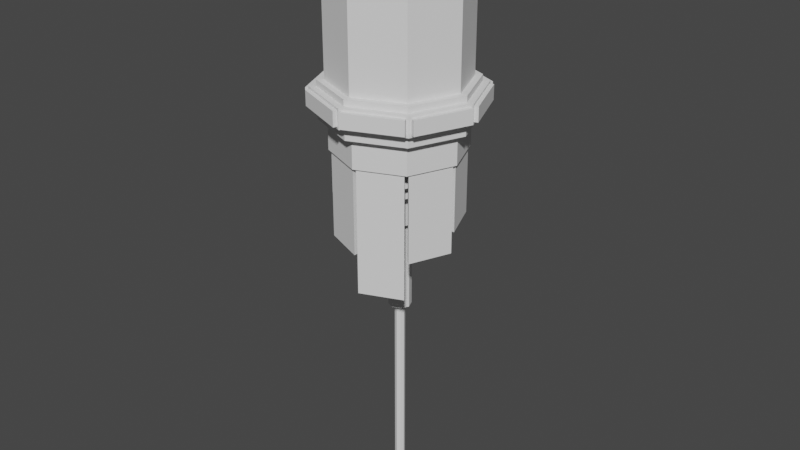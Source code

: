 # Source: bouncer.blend  (saved by Blender 3.4.6; exported with 4.5.12 LTS)
import bpy
from mathutils import Matrix  # noqa: F401  (used for matrix-valued properties, if any)

bpy.ops.wm.read_factory_settings(use_empty=True)
scene = bpy.context.scene
scene.name = 'Scene'

# ---- collections
col_collection = bpy.data.collections.new('Collection'); scene.collection.children.link(col_collection)
col_backup = bpy.data.collections.new('backup'); col_collection.children.link(col_backup)
col_backup.hide_render = True

# ---- world
world_world = bpy.data.worlds.new('World'); scene.world = world_world
world_world.use_nodes = True; world_world.node_tree.nodes.clear()
_N = world_world.node_tree.nodes; _L = world_world.node_tree.links
n0 = _N.new('ShaderNodeOutputWorld'); n0.name = 'World Output'; n0.location = (300, 300)
n1 = _N.new('ShaderNodeBackground'); n1.name = 'Background'; n1.location = (10, 300)
n1.inputs[0].default_value = (0.05088, 0.05088, 0.05088, 1.0)
_L.new(n1.outputs[0], n0.inputs[0])
n0.is_active_output = True
world_world.color = (0.05088, 0.05088, 0.05088)
world_world.use_sun_shadow = False
world_world.sun_shadow_jitter_overblur = 0.0

# ---- meshes
me_cylinder = bpy.data.meshes.new('Cylinder')
me_cylinder.from_pydata([(0.0, -2.0, -1.748e-07), (0.0, -2.0, -0.477), (1.414, -1.414, -1.236e-07), (1.414, -1.414, -0.477), (2.0, 0.0, 0.0), (2.0, 3.497e-07, -0.477), (1.414, 1.414, 1.236e-07), (1.414, 1.414, -0.477), (0.0, 2.0, 1.748e-07), (0.0, 2.0, -0.477), (-1.414, 1.414, 1.236e-07), (-1.414, 1.414, -0.477), (-2.0, 0.0, 0.0), (-2.0, 3.497e-07, -0.477), (-1.414, -1.414, -1.236e-07), (-1.414, -1.414, -0.477), (0.0, -1.83, -1.6e-07), (1.294, -1.294, -1.131e-07), (1.83, 0.0, 0.0), (1.294, 1.294, 1.131e-07), (0.0, 1.83, 1.6e-07), (-1.294, 1.294, 1.131e-07), (-1.83, 0.0, 0.0), (-1.294, -1.294, -1.131e-07), (0.0, -1.83, 0.1499), (1.294, -1.294, 0.1499), (-1.294, -1.294, 0.1499), (1.83, -1.31e-08, 0.1499), (1.294, 1.294, 0.1499), (0.0, 1.83, 0.1499), (-1.294, 1.294, 0.1499), (-1.83, -1.31e-08, 0.1499), (0.0, -1.656, 0.1499), (1.171, -1.171, 0.1499), (1.656, -1.31e-08, 0.1499), (1.171, 1.171, 0.1499), (0.0, 1.656, 0.1499), (-1.171, 1.171, 0.1499), (-1.656, -1.31e-08, 0.1499), (-1.171, -1.171, 0.1499), (1.329e-10, -1.656, 0.0807), (1.171, -1.171, 0.0807), (-1.171, -1.171, 0.0807), (1.656, -6.909e-09, 0.0807), (1.171, 1.171, 0.0807), (1.329e-10, 1.656, 0.0807), (-1.171, 1.171, 0.0807), (-1.656, -6.909e-09, 0.0807), (0.05086, -1.979, -0.05505), (0.05086, -1.979, -0.4219), (1.363, -1.435, -0.4219), (1.363, -1.435, -0.05505), (1.435, -1.363, -0.05505), (1.435, -1.363, -0.4219), (1.979, -0.05086, -0.4219), (1.979, -0.05086, -0.05505), (1.979, 0.05086, -0.05505), (1.979, 0.05086, -0.4219), (1.435, 1.363, -0.4219), (1.435, 1.363, -0.05505), (1.363, 1.435, -0.05505), (1.363, 1.435, -0.4219), (0.05086, 1.979, -0.4219), (0.05086, 1.979, -0.05505), (-0.05086, 1.979, -0.05505), (-0.05086, 1.979, -0.4219), (-1.363, 1.435, -0.4219), (-1.363, 1.435, -0.05505), (-1.435, 1.363, -0.05505), (-1.435, 1.363, -0.4219), (-1.979, 0.05086, -0.4219), (-1.979, 0.05086, -0.05505), (-1.979, -0.05086, -0.05505), (-1.979, -0.05086, -0.4219), (-1.435, -1.363, -0.4219), (-1.435, -1.363, -0.05505), (-1.363, -1.435, -0.05505), (-1.363, -1.435, -0.4219), (-0.05086, -1.979, -0.4219), (-0.05086, -1.979, -0.05505), (0.08926, -2.072, -0.05505), (0.08926, -2.072, -0.4219), (1.402, -1.528, -0.05505), (1.402, -1.528, -0.4219), (1.528, -1.402, -0.4219), (1.528, -1.402, -0.05505), (2.072, -0.08926, -0.05505), (2.072, -0.08926, -0.4219), (2.072, 0.08927, -0.4219), (2.072, 0.08926, -0.05505), (1.528, 1.402, -0.05505), (1.528, 1.402, -0.4219), (1.402, 1.528, -0.4219), (1.402, 1.528, -0.05505), (0.08926, 2.072, -0.05505), (0.08926, 2.072, -0.4219), (-0.08926, 2.072, -0.4219), (-0.08926, 2.072, -0.05505), (-1.402, 1.528, -0.05505), (-1.402, 1.528, -0.4219), (-1.528, 1.402, -0.4219), (-1.528, 1.402, -0.05505), (-2.072, 0.08926, -0.05505), (-2.072, 0.08927, -0.4219), (-2.072, -0.08926, -0.4219), (-2.072, -0.08926, -0.05505), (-1.528, -1.402, -0.05505), (-1.528, -1.402, -0.4219), (-1.402, -1.528, -0.4219), (-1.402, -1.528, -0.05505), (-0.08926, -2.072, -0.05505), (-0.08926, -2.072, -0.4219), (1.289, -1.289, -0.477), (0.0, -1.823, -0.477), (-1.289, -1.289, -0.477), (-1.823, 3.497e-07, -0.477), (-1.289, 1.289, -0.477), (0.0, 1.823, -0.477), (1.289, 1.289, -0.477), (1.823, 3.497e-07, -0.477), (1.289, -1.289, -0.7746), (0.0, -1.823, -0.7746), (1.823, 3.756e-07, -0.7746), (-1.289, -1.289, -0.7746), (-1.823, 3.756e-07, -0.7746), (-1.289, 1.289, -0.7746), (0.0, 1.823, -0.7746), (1.289, 1.289, -0.7746), (1.137, -1.137, -0.7746), (0.0, -1.608, -0.7746), (-1.137, -1.137, -0.7746), (-1.608, 3.756e-07, -0.7746), (-1.137, 1.137, -0.7746), (0.0, 1.608, -0.7746), (1.137, 1.137, -0.7746), (1.608, 3.756e-07, -0.7746), (1.137, -1.137, -1.514), (0.0, -1.608, -1.514), (1.608, 4.555e-07, -1.514), (-1.137, -1.137, -1.514), (-1.608, 4.555e-07, -1.514), (-1.137, 1.137, -1.514), (0.0, 1.608, -1.514), (1.137, 1.137, -1.514), (0.9633, -0.9633, -1.514), (0.0, -1.362, -1.514), (-0.9633, -0.9633, -1.514), (-1.362, 4.555e-07, -1.514), (-0.9633, 0.9633, -1.514), (0.0, 1.362, -1.514), (0.9633, 0.9633, -1.514), (1.362, 4.555e-07, -1.514), (1.057, -1.121, -1.514), (0.04503, -1.54, -1.514), (0.04503, -1.392, -1.514), (0.9527, -1.016, -1.514), (-0.04503, -1.54, -1.514), (-1.057, -1.121, -1.514), (-0.9527, -1.016, -1.514), (-0.04503, -1.392, -1.514), (-1.121, -1.057, -1.514), (-1.54, -0.04503, -1.514), (-1.392, -0.04503, -1.514), (-1.016, -0.9527, -1.514), (-1.54, 0.04503, -1.514), (-1.121, 1.057, -1.514), (-1.016, 0.9527, -1.514), (-1.392, 0.04503, -1.514), (-1.057, 1.121, -1.514), (-0.04503, 1.54, -1.514), (-0.04503, 1.392, -1.514), (-0.9527, 1.016, -1.514), (0.04503, 1.54, -1.514), (1.057, 1.121, -1.514), (0.9527, 1.016, -1.514), (0.04503, 1.392, -1.514), (1.121, 1.057, -1.514), (1.54, 0.04503, -1.514), (1.392, 0.04503, -1.514), (1.016, 0.9527, -1.514), (1.54, -0.04503, -1.514), (1.121, -1.057, -1.514), (1.016, -0.9527, -1.514), (1.392, -0.04503, -1.514), (1.057, -1.121, -4.609), (0.04503, -1.54, -4.609), (0.9527, -1.016, -4.609), (0.04503, -1.392, -4.609), (-0.04503, -1.54, -3.657), (-1.057, -1.121, -3.657), (-0.04503, -1.392, -3.657), (-0.9527, -1.016, -3.657), (-1.121, -1.057, -2.58), (-1.54, -0.04503, -2.58), (-1.016, -0.9527, -2.58), (-1.392, -0.04503, -2.58), (-1.54, 0.04503, -1.931), (-1.121, 1.057, -1.931), (-1.392, 0.04503, -1.931), (-1.016, 0.9527, -1.931), (-1.057, 1.121, -2.129), (-0.04503, 1.54, -2.129), (-0.9527, 1.016, -2.129), (-0.04503, 1.392, -2.129), (0.04503, 1.54, -2.769), (1.057, 1.121, -2.769), (0.04503, 1.392, -2.769), (0.9527, 1.016, -2.769), (1.121, 1.057, -3.182), (1.54, 0.04503, -3.182), (1.016, 0.9527, -3.182), (1.392, 0.04503, -3.182), (1.54, -0.04503, -3.681), (1.121, -1.057, -3.681), (1.392, -0.04503, -3.681), (1.016, -0.9527, -3.681), (0.8178, -0.8178, -1.514), (0.0, -1.156, -1.514), (-0.8178, -0.8178, -1.514), (-1.156, 4.555e-07, -1.514), (-0.8178, 0.8178, -1.514), (0.0, 1.156, -1.514), (0.8178, 0.8178, -1.514), (1.156, 4.555e-07, -1.514), (0.8178, -0.8178, -2.016), (0.0, -1.156, -2.016), (1.156, 5.31e-07, -2.016), (-0.8178, -0.8178, -2.016), (-1.156, 5.31e-07, -2.016), (-0.8178, 0.8178, -2.016), (0.0, 1.156, -2.016), (0.8178, 0.8178, -2.016), (0.6119, -0.6119, -2.016), (0.0, -0.8654, -2.016), (-0.6119, -0.6119, -2.016), (-0.8654, 5.31e-07, -2.016), (-0.6119, 0.6119, -2.016), (9.389e-09, 0.8654, -2.016), (0.6119, 0.6119, -2.016), (0.8654, 5.31e-07, -2.016), (0.6119, -0.6119, -2.415), (4.492e-08, -0.8654, -2.415), (0.8654, 6.637e-07, -2.415), (-0.6119, -0.6119, -2.415), (-0.8654, 6.637e-07, -2.415), (-0.6119, 0.6119, -2.415), (5.431e-08, 0.8654, -2.415), (0.6119, 0.6119, -2.415), (0.3672, -0.3672, -2.415), (4.492e-08, -0.5193, -2.415), (-0.3672, -0.3672, -2.415), (-0.5193, 6.581e-07, -2.415), (-0.3672, 0.3672, -2.415), (6.547e-08, 0.5193, -2.415), (0.3672, 0.3672, -2.415), (0.5193, 6.637e-07, -2.415), (0.3672, -0.3672, -3.264), (-2.139e-08, -0.5193, -3.264), (0.5193, 1.134e-06, -3.264), (-0.3672, -0.3672, -3.264), (-0.5193, 1.128e-06, -3.264), (-0.3672, 0.3672, -3.264), (-8.348e-10, 0.5193, -3.264), (0.3672, 0.3672, -3.264), (0.1992, -0.1992, -3.264), (-1.756e-08, -0.2817, -3.264), (-0.1992, -0.1992, -3.264), (-0.2817, 1.117e-06, -3.264), (-0.1992, 0.1992, -3.264), (1.449e-08, 0.2817, -3.264), (0.1992, 0.1992, -3.264), (0.2817, 1.134e-06, -3.264), (0.1992, -0.1992, -5.592), (-1.254e-06, -0.2817, -5.592), (0.2817, 2.527e-06, -5.592), (-0.1992, -0.1992, -5.592), (-0.2817, 2.51e-06, -5.592), (-0.1992, 0.1992, -5.592), (-1.222e-06, 0.2817, -5.592), (0.1992, 0.1992, -5.592), (0.0893, -0.0893, -5.592), (-1.251e-06, -0.1263, -5.592), (-0.0893, -0.0893, -5.592), (-0.1263, 2.513e-06, -5.592), (-0.0893, 0.0893, -5.592), (-1.212e-06, 0.1263, -5.592), (0.0893, 0.0893, -5.592), (0.1263, 2.525e-06, -5.592), (0.0893, -0.08929, -10.9), (-4.76e-06, -0.1263, -10.9), (0.1263, 9.613e-06, -10.9), (-0.08931, -0.08929, -10.9), (-0.1263, 9.601e-06, -10.9), (-0.08931, 0.08931, -10.9), (-4.72e-06, 0.1263, -10.9), (0.0893, 0.08931, -10.9)], [], [(70, 71, 102, 103), (56, 57, 88, 89), (76, 77, 108, 109), (49, 50, 83, 81), (69, 70, 103, 100), (51, 48, 80, 82), (118, 119, 122, 127), (71, 68, 101, 102), (62, 63, 94, 95), (17, 18, 27, 25), (0, 2, 17, 16), (2, 4, 18, 17), (4, 6, 19, 18), (6, 8, 20, 19), (8, 10, 21, 20), (10, 12, 22, 21), (12, 14, 23, 22), (14, 0, 16, 23), (32, 33, 41, 40), (16, 17, 25, 24), (22, 23, 26, 31), (20, 21, 30, 29), (18, 19, 28, 27), (23, 16, 24, 26), (21, 22, 31, 30), (19, 20, 29, 28), (24, 25, 33, 32), (25, 27, 34, 33), (27, 28, 35, 34), (28, 29, 36, 35), (29, 30, 37, 36), (30, 31, 38, 37), (31, 26, 39, 38), (26, 24, 32, 39), (38, 39, 42, 47), (36, 37, 46, 45), (34, 35, 44, 43), (39, 32, 40, 42), (37, 38, 47, 46), (35, 36, 45, 44), (33, 34, 43, 41), (0, 1, 49, 48), (1, 3, 50, 49), (3, 2, 51, 50), (2, 0, 48, 51), (2, 3, 53, 52), (3, 5, 54, 53), (5, 4, 55, 54), (4, 2, 52, 55), (4, 5, 57, 56), (5, 7, 58, 57), (7, 6, 59, 58), (6, 4, 56, 59), (6, 7, 61, 60), (7, 9, 62, 61), (9, 8, 63, 62), (8, 6, 60, 63), (8, 9, 65, 64), (9, 11, 66, 65), (11, 10, 67, 66), (10, 8, 64, 67), (10, 11, 69, 68), (11, 13, 70, 69), (13, 12, 71, 70), (12, 10, 68, 71), (12, 13, 73, 72), (13, 15, 74, 73), (15, 14, 75, 74), (14, 12, 72, 75), (14, 15, 77, 76), (15, 1, 78, 77), (1, 0, 79, 78), (0, 14, 76, 79), (80, 81, 83, 82), (85, 84, 87, 86), (89, 88, 91, 90), (93, 92, 95, 94), (97, 96, 99, 98), (101, 100, 103, 102), (105, 104, 107, 106), (109, 108, 111, 110), (50, 51, 82, 83), (79, 76, 109, 110), (59, 56, 89, 90), (77, 78, 111, 108), (57, 58, 91, 88), (64, 65, 96, 97), (78, 79, 110, 111), (58, 59, 90, 91), (67, 64, 97, 98), (65, 66, 99, 96), (72, 73, 104, 105), (52, 53, 84, 85), (66, 67, 98, 99), (75, 72, 105, 106), (55, 52, 85, 86), (73, 74, 107, 104), (53, 54, 87, 84), (60, 61, 92, 93), (74, 75, 106, 107), (54, 55, 86, 87), (63, 60, 93, 94), (61, 62, 95, 92), (68, 69, 100, 101), (48, 49, 81, 80), (3, 1, 113, 112), (1, 15, 114, 113), (15, 13, 115, 114), (13, 11, 116, 115), (11, 9, 117, 116), (9, 7, 118, 117), (7, 5, 119, 118), (5, 3, 112, 119), (133, 134, 143, 142), (116, 117, 126, 125), (114, 115, 124, 123), (119, 112, 120, 122), (117, 118, 127, 126), (115, 116, 125, 124), (113, 114, 123, 121), (112, 113, 121, 120), (120, 121, 129, 128), (121, 123, 130, 129), (123, 124, 131, 130), (124, 125, 132, 131), (125, 126, 133, 132), (126, 127, 134, 133), (127, 122, 135, 134), (122, 120, 128, 135), (216, 217, 225, 224), (131, 132, 141, 140), (129, 130, 139, 137), (128, 129, 137, 136), (134, 135, 138, 143), (132, 133, 142, 141), (130, 131, 140, 139), (135, 128, 136, 138), (163, 160, 192, 194), (183, 180, 212, 214), (154, 155, 186, 187), (174, 175, 206, 207), (160, 161, 193, 192), (180, 181, 213, 212), (153, 154, 187, 185), (173, 174, 207, 205), (136, 137, 153, 152), (137, 145, 154, 153), (145, 144, 155, 154), (144, 136, 152, 155), (137, 139, 157, 156), (139, 146, 158, 157), (146, 145, 159, 158), (145, 137, 156, 159), (139, 140, 161, 160), (140, 147, 162, 161), (147, 146, 163, 162), (146, 139, 160, 163), (140, 141, 165, 164), (141, 148, 166, 165), (148, 147, 167, 166), (147, 140, 164, 167), (141, 142, 169, 168), (142, 149, 170, 169), (149, 148, 171, 170), (148, 141, 168, 171), (142, 143, 173, 172), (143, 150, 174, 173), (150, 149, 175, 174), (149, 142, 172, 175), (143, 138, 177, 176), (138, 151, 178, 177), (151, 150, 179, 178), (150, 143, 176, 179), (138, 136, 181, 180), (136, 144, 182, 181), (144, 151, 183, 182), (151, 138, 180, 183), (184, 185, 187, 186), (188, 189, 191, 190), (192, 193, 195, 194), (196, 197, 199, 198), (200, 201, 203, 202), (204, 205, 207, 206), (208, 209, 211, 210), (212, 213, 215, 214), (181, 182, 215, 213), (161, 162, 195, 193), (168, 169, 201, 200), (182, 183, 214, 215), (162, 163, 194, 195), (171, 168, 200, 202), (169, 170, 203, 201), (176, 177, 209, 208), (156, 157, 189, 188), (170, 171, 202, 203), (179, 176, 208, 210), (159, 156, 188, 190), (177, 178, 211, 209), (157, 158, 191, 189), (164, 165, 197, 196), (178, 179, 210, 211), (158, 159, 190, 191), (167, 164, 196, 198), (165, 166, 199, 197), (172, 173, 205, 204), (152, 153, 185, 184), (166, 167, 198, 199), (175, 172, 204, 206), (155, 152, 184, 186), (144, 145, 217, 216), (145, 146, 218, 217), (146, 147, 219, 218), (147, 148, 220, 219), (148, 149, 221, 220), (149, 150, 222, 221), (150, 151, 223, 222), (151, 144, 216, 223), (237, 238, 247, 246), (222, 223, 226, 231), (220, 221, 230, 229), (218, 219, 228, 227), (223, 216, 224, 226), (221, 222, 231, 230), (219, 220, 229, 228), (217, 218, 227, 225), (224, 225, 233, 232), (225, 227, 234, 233), (227, 228, 235, 234), (228, 229, 236, 235), (229, 230, 237, 236), (230, 231, 238, 237), (231, 226, 239, 238), (226, 224, 232, 239), (248, 249, 257, 256), (235, 236, 245, 244), (233, 234, 243, 241), (232, 233, 241, 240), (238, 239, 242, 247), (236, 237, 246, 245), (234, 235, 244, 243), (239, 232, 240, 242), (240, 241, 249, 248), (241, 243, 250, 249), (243, 244, 251, 250), (244, 245, 252, 251), (245, 246, 253, 252), (246, 247, 254, 253), (247, 242, 255, 254), (242, 240, 248, 255), (264, 265, 273, 272), (254, 255, 258, 263), (252, 253, 262, 261), (250, 251, 260, 259), (255, 248, 256, 258), (253, 254, 263, 262), (251, 252, 261, 260), (249, 250, 259, 257), (256, 257, 265, 264), (257, 259, 266, 265), (259, 260, 267, 266), (260, 261, 268, 267), (261, 262, 269, 268), (262, 263, 270, 269), (263, 258, 271, 270), (258, 256, 264, 271), (286, 287, 290, 295), (270, 271, 274, 279), (268, 269, 278, 277), (266, 267, 276, 275), (271, 264, 272, 274), (269, 270, 279, 278), (267, 268, 277, 276), (265, 266, 275, 273), (272, 273, 281, 280), (273, 275, 282, 281), (275, 276, 283, 282), (276, 277, 284, 283), (277, 278, 285, 284), (278, 279, 286, 285), (279, 274, 287, 286), (274, 272, 280, 287), (288, 289, 291, 292, 293, 294, 295, 290), (284, 285, 294, 293), (282, 283, 292, 291), (287, 280, 288, 290), (285, 286, 295, 294), (283, 284, 293, 292), (281, 282, 291, 289), (280, 281, 289, 288)])
_uv = me_cylinder.uv_layers.new(name='UVMap')
_uv.uv.foreach_set('vector', [0.7568, 0.9266, 0.7267, 0.9266, 0.7267, 0.9208, 0.7568, 0.9208, 0.9114, 0.3441, 0.9114, 0.3141, 0.9196, 0.3141, 0.9196, 0.3441, 0.9212, 0.3441, 0.9212, 0.3141, 0.927, 0.3141, 0.927, 0.3441, 0.9801, 0.4738, 0.9801, 0.3574, 0.9883, 0.3574, 0.9883, 0.4738, 0.9992, 0.2367, 0.9992, 0.3531, 0.991, 0.3531, 0.991, 0.2367, 0.9883, 0.4753, 0.9883, 0.5917, 0.9801, 0.5917, 0.9801, 0.4753, 0.1266, 0.7421, 0.1266, 0.8564, 0.1022, 0.8564, 0.1022, 0.7421, 0.991, 0.1172, 0.991, 0.0007874, 0.9992, 0.0007874, 0.9992, 0.1172, 0.5419, 0.914, 0.5419, 0.884, 0.5477, 0.884, 0.5477, 0.914, 0.9511, 0.7456, 0.9511, 0.8267, 0.9388, 0.8267, 0.9388, 0.7456, 0.3036, 0.3938, 0.3036, 0.5192, 0.2907, 0.5139, 0.2907, 0.3991, 0.3036, 0.5192, 0.2149, 0.6079, 0.2096, 0.595, 0.2907, 0.5139, 0.2149, 0.6079, 0.08947, 0.6079, 0.09479, 0.595, 0.2096, 0.595, 0.08947, 0.6079, 0.0007874, 0.5192, 0.01364, 0.5139, 0.09479, 0.595, 0.0007874, 0.5192, 0.0007874, 0.3938, 0.01364, 0.3991, 0.01364, 0.5139, 0.0007874, 0.3938, 0.08947, 0.3051, 0.09479, 0.318, 0.01364, 0.3991, 0.08947, 0.3051, 0.2149, 0.3051, 0.2096, 0.318, 0.09479, 0.318, 0.2149, 0.3051, 0.3036, 0.3938, 0.2907, 0.3991, 0.2096, 0.318, 0.2175, 0.9249, 0.2175, 0.8211, 0.2231, 0.8211, 0.2231, 0.9249, 0.9511, 0.6308, 0.9511, 0.7456, 0.9388, 0.7456, 0.9388, 0.6308, 0.6244, 0.9397, 0.6244, 0.825, 0.6367, 0.825, 0.6367, 0.9397, 0.8345, 0.9265, 0.8345, 0.8118, 0.8468, 0.8118, 0.8468, 0.9265, 0.9706, 0.9899, 0.9706, 0.8752, 0.9828, 0.8752, 0.9828, 0.9899, 0.9511, 0.5497, 0.9511, 0.6308, 0.9388, 0.6308, 0.9388, 0.5497, 0.8345, 0.8118, 0.8345, 0.7306, 0.8468, 0.7306, 0.8468, 0.8118, 0.9706, 0.8752, 0.9706, 0.794, 0.9828, 0.794, 0.9828, 0.8752, 0.5822, 0.08193, 0.5822, 0.1967, 0.569, 0.1912, 0.569, 0.0874, 0.5822, 0.1967, 0.501, 0.2778, 0.4956, 0.2647, 0.569, 0.1912, 0.501, 0.2778, 0.3863, 0.2778, 0.3917, 0.2647, 0.4956, 0.2647, 0.3863, 0.2778, 0.3051, 0.1967, 0.3183, 0.1912, 0.3917, 0.2647, 0.3051, 0.1967, 0.3051, 0.08193, 0.3183, 0.0874, 0.3183, 0.1912, 0.3051, 0.08193, 0.3863, 0.0007874, 0.3917, 0.01398, 0.3183, 0.0874, 0.3863, 0.0007874, 0.501, 0.0007874, 0.4956, 0.01398, 0.3917, 0.01398, 0.501, 0.0007874, 0.5822, 0.08193, 0.569, 0.0874, 0.4956, 0.01398, 0.2958, 0.9659, 0.2958, 0.862, 0.3015, 0.862, 0.3015, 0.9659, 0.8856, 0.557, 0.8856, 0.6608, 0.8799, 0.6608, 0.8799, 0.557, 0.9343, 0.794, 0.9343, 0.8978, 0.9286, 0.8978, 0.9286, 0.794, 0.2958, 0.862, 0.2958, 0.7886, 0.3015, 0.7886, 0.3015, 0.862, 0.8856, 0.6608, 0.8856, 0.7342, 0.8799, 0.7342, 0.8799, 0.6608, 0.9343, 0.8978, 0.9343, 0.9713, 0.9286, 0.9713, 0.9286, 0.8978, 0.2175, 0.8211, 0.2175, 0.7477, 0.2231, 0.7477, 0.2231, 0.8211, 0.8383, 0.09209, 0.8774, 0.09209, 0.8729, 0.0966, 0.8429, 0.0966, 0.8774, 0.09209, 0.8774, 0.2175, 0.8729, 0.213, 0.8729, 0.0966, 0.8774, 0.2175, 0.8383, 0.2175, 0.8429, 0.213, 0.8729, 0.213, 0.8383, 0.2175, 0.8383, 0.09209, 0.8429, 0.0966, 0.8429, 0.213, 0.8383, 0.2175, 0.8774, 0.2175, 0.8729, 0.2207, 0.8429, 0.2207, 0.8799, 0.8245, 0.8799, 0.7358, 0.8844, 0.739, 0.8844, 0.8213, 0.7327, 0.1802, 0.7327, 0.2193, 0.7295, 0.2148, 0.7295, 0.1847, 0.6703, 0.1799, 0.6703, 0.2686, 0.6658, 0.2654, 0.6658, 0.1831, 0.927, 0.9194, 0.888, 0.9194, 0.8925, 0.9149, 0.9225, 0.9149, 0.888, 0.9194, 0.888, 0.794, 0.8925, 0.7985, 0.8925, 0.9149, 0.888, 0.794, 0.927, 0.794, 0.9225, 0.7985, 0.8925, 0.7985, 0.927, 0.794, 0.927, 0.9194, 0.9225, 0.9149, 0.9225, 0.7985, 0.7746, 0.3036, 0.7355, 0.3036, 0.74, 0.3004, 0.7701, 0.3004, 0.7355, 0.3036, 0.7355, 0.2149, 0.74, 0.2181, 0.74, 0.3004, 0.7355, 0.2149, 0.7746, 0.2149, 0.7701, 0.2181, 0.74, 0.2181, 0.7746, 0.2149, 0.7746, 0.3036, 0.7701, 0.3004, 0.7701, 0.2181, 0.7746, 0.2149, 0.7355, 0.2149, 0.74, 0.2104, 0.7701, 0.2104, 0.7355, 0.2149, 0.7355, 0.08947, 0.74, 0.09398, 0.74, 0.2104, 0.7355, 0.08947, 0.7746, 0.08947, 0.7701, 0.09398, 0.74, 0.09398, 0.7746, 0.08947, 0.7746, 0.2149, 0.7701, 0.2104, 0.7701, 0.09398, 0.7746, 0.08947, 0.7355, 0.08947, 0.74, 0.08628, 0.7701, 0.08628, 0.06209, 0.9351, 0.06209, 0.8465, 0.0666, 0.8496, 0.0666, 0.9319, 0.7355, 0.0007874, 0.7746, 0.0007874, 0.7701, 0.003977, 0.74, 0.003977, 0.7746, 0.0007874, 0.7746, 0.08947, 0.7701, 0.08628, 0.7701, 0.003977, 0.8774, 0.3477, 0.8383, 0.3477, 0.8429, 0.3432, 0.8729, 0.3432, 0.8383, 0.3477, 0.8383, 0.2223, 0.8429, 0.2268, 0.8429, 0.3432, 0.8383, 0.2223, 0.8774, 0.2223, 0.8729, 0.2268, 0.8429, 0.2268, 0.8774, 0.2223, 0.8774, 0.3477, 0.8729, 0.3432, 0.8729, 0.2268, 0.8383, 0.003412, 0.8774, 0.003412, 0.8729, 0.006601, 0.8429, 0.006601, 0.8774, 0.003412, 0.8774, 0.09209, 0.8729, 0.0889, 0.8729, 0.006601, 0.8774, 0.09209, 0.8383, 0.09209, 0.8429, 0.0889, 0.8729, 0.0889, 0.8383, 0.09209, 0.8383, 0.003412, 0.8429, 0.006601, 0.8429, 0.0889, 0.669, 0.9389, 0.6389, 0.9389, 0.6389, 0.8225, 0.669, 0.8225, 0.884, 0.9226, 0.854, 0.9226, 0.854, 0.8403, 0.884, 0.8403, 0.7006, 0.9389, 0.6706, 0.9389, 0.6706, 0.8225, 0.7006, 0.8225, 0.7884, 0.9208, 0.7584, 0.9208, 0.7584, 0.8385, 0.7884, 0.8385, 0.5801, 0.9413, 0.5501, 0.9413, 0.5501, 0.825, 0.5801, 0.825, 0.7267, 0.8385, 0.7568, 0.8385, 0.7568, 0.9208, 0.7267, 0.9208, 0.935, 0.3095, 0.905, 0.3095, 0.905, 0.1931, 0.935, 0.1931, 0.8429, 0.0007874, 0.8729, 0.0007874, 0.8729, 0.08309, 0.8429, 0.08309, 0.404, 0.8933, 0.404, 0.9233, 0.3958, 0.9233, 0.3958, 0.8933, 0.9899, 0.5917, 0.9899, 0.4753, 0.9981, 0.4753, 0.9981, 0.5917, 0.9894, 0.1188, 0.9894, 0.2351, 0.9812, 0.2351, 0.9812, 0.1188, 0.9894, 0.2367, 0.9894, 0.3531, 0.9812, 0.3531, 0.9812, 0.2367, 0.9844, 0.9104, 0.9844, 0.794, 0.9926, 0.794, 0.9926, 0.9104, 0.5403, 0.884, 0.5403, 0.914, 0.5321, 0.914, 0.5321, 0.884, 0.8729, 0.0889, 0.8429, 0.0889, 0.8429, 0.08309, 0.8729, 0.08309, 0.9098, 0.3141, 0.9098, 0.3441, 0.9016, 0.3441, 0.9016, 0.3141, 0.9899, 0.7097, 0.9899, 0.5933, 0.9981, 0.5933, 0.9981, 0.7097, 0.9883, 0.5933, 0.9883, 0.7097, 0.9801, 0.7097, 0.9801, 0.5933, 0.5223, 0.914, 0.5223, 0.884, 0.5305, 0.884, 0.5305, 0.914, 0.4114, 0.8933, 0.4114, 0.9233, 0.4056, 0.9233, 0.4056, 0.8933, 0.3762, 0.9233, 0.3762, 0.8933, 0.3844, 0.8933, 0.3844, 0.9233, 0.9894, 0.0007874, 0.9894, 0.1172, 0.9812, 0.1172, 0.9812, 0.0007874, 0.715, 0.9389, 0.715, 0.8225, 0.7232, 0.8225, 0.7232, 0.9389, 0.3635, 0.9985, 0.3635, 0.8821, 0.3717, 0.8821, 0.3717, 0.9985, 0.991, 0.2351, 0.991, 0.1188, 0.9992, 0.1188, 0.9992, 0.2351, 0.413, 0.9233, 0.413, 0.8933, 0.4188, 0.8933, 0.4188, 0.9233, 0.9, 0.3141, 0.9, 0.3441, 0.8918, 0.3441, 0.8918, 0.3141, 0.854, 0.8345, 0.884, 0.8345, 0.884, 0.8403, 0.854, 0.8403, 0.9899, 0.4738, 0.9899, 0.3574, 0.9981, 0.3574, 0.9981, 0.4738, 0.3619, 0.8821, 0.3619, 0.9985, 0.3537, 0.9985, 0.3537, 0.8821, 0.4204, 0.9233, 0.4204, 0.8933, 0.4262, 0.8933, 0.4262, 0.9233, 0.386, 0.9233, 0.386, 0.8933, 0.3942, 0.8933, 0.3942, 0.9233, 0.2149, 0.0007874, 0.3036, 0.08947, 0.2902, 0.09502, 0.2093, 0.01419, 0.3036, 0.08947, 0.3036, 0.2149, 0.2902, 0.2093, 0.2902, 0.09502, 0.3036, 0.2149, 0.2149, 0.3036, 0.2093, 0.2902, 0.2902, 0.2093, 0.2149, 0.3036, 0.08947, 0.3036, 0.09502, 0.2902, 0.2093, 0.2902, 0.08947, 0.3036, 0.0007874, 0.2149, 0.01419, 0.2093, 0.09502, 0.2902, 0.0007874, 0.2149, 0.0007874, 0.08947, 0.01419, 0.09502, 0.01419, 0.2093, 0.0007874, 0.08947, 0.08947, 0.0007874, 0.09502, 0.01419, 0.01419, 0.09502, 0.08947, 0.0007874, 0.2149, 0.0007874, 0.2093, 0.01419, 0.09502, 0.01419, 0.8368, 0.2753, 0.8368, 0.3466, 0.7762, 0.3466, 0.7762, 0.2753, 0.9034, 0.08162, 0.9034, 0.1959, 0.879, 0.1959, 0.879, 0.08162, 0.2005, 0.8279, 0.2005, 0.9422, 0.1761, 0.9422, 0.1761, 0.8279, 0.8783, 0.557, 0.8783, 0.6378, 0.854, 0.6378, 0.854, 0.557, 0.9034, 0.1959, 0.9034, 0.2768, 0.879, 0.2768, 0.879, 0.1959, 0.9034, 0.0007874, 0.9034, 0.08162, 0.879, 0.08162, 0.879, 0.0007874, 0.8783, 0.7521, 0.8783, 0.8329, 0.854, 0.8329, 0.854, 0.7521, 0.8783, 0.6378, 0.8783, 0.7521, 0.854, 0.7521, 0.854, 0.6378, 0.386, 0.5554, 0.3051, 0.4746, 0.3214, 0.4678, 0.3927, 0.5391, 0.3051, 0.4746, 0.3051, 0.3602, 0.3214, 0.367, 0.3214, 0.4678, 0.3051, 0.3602, 0.386, 0.2794, 0.3927, 0.2957, 0.3214, 0.367, 0.386, 0.2794, 0.5003, 0.2794, 0.4935, 0.2957, 0.3927, 0.2957, 0.5003, 0.2794, 0.5811, 0.3602, 0.5648, 0.367, 0.4935, 0.2957, 0.5811, 0.3602, 0.5811, 0.4746, 0.5648, 0.4678, 0.5648, 0.367, 0.5811, 0.4746, 0.5003, 0.5554, 0.4935, 0.5391, 0.5648, 0.4678, 0.5003, 0.5554, 0.386, 0.5554, 0.3927, 0.5391, 0.4935, 0.5391, 0.674, 0.3045, 0.674, 0.232, 0.7152, 0.232, 0.7152, 0.3045, 0.7918, 0.6283, 0.7918, 0.557, 0.8524, 0.557, 0.8524, 0.6283, 0.8368, 0.1016, 0.8368, 0.1729, 0.7762, 0.1729, 0.7762, 0.1016, 0.8368, 0.0007874, 0.8368, 0.1016, 0.7762, 0.1016, 0.7762, 0.0007874, 0.8864, 0.3574, 0.8864, 0.4582, 0.8258, 0.4582, 0.8258, 0.3574, 0.8368, 0.1745, 0.8368, 0.2753, 0.7762, 0.2753, 0.7762, 0.1745, 0.7918, 0.7291, 0.7918, 0.6283, 0.8524, 0.6283, 0.8524, 0.7291, 0.8864, 0.4582, 0.8864, 0.5295, 0.8258, 0.5295, 0.8258, 0.4582, 0.5207, 0.9713, 0.5095, 0.9713, 0.5095, 0.884, 0.5207, 0.884, 0.677, 0.1783, 0.6658, 0.1783, 0.6658, 0.0007873, 0.677, 0.0007875, 0.6643, 0.2543, 0.5838, 0.2543, 0.5838, 0.0007873, 0.6643, 0.0007873, 0.01199, 0.7421, 0.0689, 0.7421, 0.0689, 0.8449, 0.01199, 0.8449, 0.6374, 0.7336, 0.6374, 0.8234, 0.5501, 0.8234, 0.5501, 0.7336, 0.2247, 0.6095, 0.2882, 0.6095, 0.2882, 0.787, 0.2247, 0.787, 0.9796, 0.2543, 0.9684, 0.2543, 0.9684, 0.0007873, 0.9796, 0.0007873, 0.0007874, 0.7421, 0.01199, 0.7421, 0.01199, 0.8449, 0.0007874, 0.8449, 0.5485, 0.6283, 0.5485, 0.7291, 0.5448, 0.7235, 0.5448, 0.6338, 0.5485, 0.7291, 0.5299, 0.7214, 0.5336, 0.7189, 0.5448, 0.7235, 0.5299, 0.7214, 0.5299, 0.6359, 0.5336, 0.6384, 0.5336, 0.7189, 0.5299, 0.6359, 0.5485, 0.6283, 0.5448, 0.6338, 0.5336, 0.6384, 0.5485, 0.7291, 0.4772, 0.8003, 0.4785, 0.7938, 0.542, 0.7304, 0.4772, 0.8003, 0.4695, 0.7818, 0.4739, 0.7826, 0.4785, 0.7938, 0.4695, 0.7818, 0.5299, 0.7214, 0.5308, 0.7257, 0.4739, 0.7826, 0.5299, 0.7214, 0.5485, 0.7291, 0.542, 0.7304, 0.5308, 0.7257, 0.4772, 0.8003, 0.3764, 0.8003, 0.3819, 0.7967, 0.4717, 0.7967, 0.3764, 0.8003, 0.3841, 0.7818, 0.3866, 0.7855, 0.3819, 0.7967, 0.3841, 0.7818, 0.4695, 0.7818, 0.4671, 0.7855, 0.3866, 0.7855, 0.4695, 0.7818, 0.4772, 0.8003, 0.4717, 0.7967, 0.4671, 0.7855, 0.3764, 0.8003, 0.3051, 0.7291, 0.3116, 0.7304, 0.3751, 0.7938, 0.3051, 0.7291, 0.3237, 0.7214, 0.3228, 0.7257, 0.3116, 0.7304, 0.3237, 0.7214, 0.3841, 0.7818, 0.3798, 0.7826, 0.3228, 0.7257, 0.3841, 0.7818, 0.3764, 0.8003, 0.3751, 0.7938, 0.3798, 0.7826, 0.3051, 0.7291, 0.3051, 0.6283, 0.3088, 0.6338, 0.3088, 0.7235, 0.3051, 0.6283, 0.3237, 0.6359, 0.32, 0.6384, 0.3088, 0.6338, 0.3237, 0.6359, 0.3237, 0.7214, 0.32, 0.7189, 0.32, 0.6384, 0.3237, 0.7214, 0.3051, 0.7291, 0.3088, 0.7235, 0.32, 0.7189, 0.3051, 0.6283, 0.3764, 0.557, 0.3751, 0.5635, 0.3116, 0.627, 0.3764, 0.557, 0.3841, 0.5755, 0.3798, 0.5747, 0.3751, 0.5635, 0.3841, 0.5755, 0.3237, 0.6359, 0.3228, 0.6316, 0.3798, 0.5747, 0.3237, 0.6359, 0.3051, 0.6283, 0.3116, 0.627, 0.3228, 0.6316, 0.3764, 0.557, 0.4772, 0.557, 0.4717, 0.5607, 0.3819, 0.5607, 0.4772, 0.557, 0.4695, 0.5755, 0.4671, 0.5719, 0.4717, 0.5607, 0.4695, 0.5755, 0.3841, 0.5755, 0.3866, 0.5719, 0.4671, 0.5719, 0.3841, 0.5755, 0.3764, 0.557, 0.3819, 0.5607, 0.3866, 0.5719, 0.4772, 0.557, 0.5485, 0.6283, 0.542, 0.627, 0.4785, 0.5635, 0.5485, 0.6283, 0.5299, 0.6359, 0.5308, 0.6316, 0.542, 0.627, 0.5299, 0.6359, 0.4695, 0.5755, 0.4739, 0.5747, 0.5308, 0.6316, 0.4695, 0.5755, 0.4772, 0.557, 0.4785, 0.5635, 0.4739, 0.5747, 0.04774, 0.8465, 0.04774, 0.9362, 0.03654, 0.9316, 0.03654, 0.8511, 0.9516, 0.9181, 0.9516, 0.8283, 0.9628, 0.833, 0.9628, 0.9135, 0.04931, 0.9362, 0.04931, 0.8465, 0.06051, 0.8511, 0.06051, 0.9316, 0.3521, 0.8821, 0.3521, 0.9719, 0.3409, 0.9672, 0.3409, 0.8867, 0.115, 0.9477, 0.115, 0.8579, 0.1262, 0.8626, 0.1262, 0.9431, 0.9516, 0.3089, 0.9516, 0.2192, 0.9628, 0.2238, 0.9628, 0.3043, 0.9388, 0.9181, 0.9388, 0.8283, 0.95, 0.833, 0.95, 0.9135, 0.1134, 0.8579, 0.1134, 0.9477, 0.1022, 0.9431, 0.1022, 0.8626, 0.2898, 0.6095, 0.301, 0.6095, 0.301, 0.787, 0.2898, 0.787, 0.4967, 0.884, 0.5079, 0.884, 0.5079, 0.9713, 0.4967, 0.9713, 0.4266, 0.8019, 0.4266, 0.8917, 0.3762, 0.8917, 0.3762, 0.8019, 0.7339, 0.1783, 0.677, 0.1783, 0.677, 0.0007875, 0.7339, 0.0007875, 0.6389, 0.7336, 0.7194, 0.7336, 0.7194, 0.8209, 0.6389, 0.8209, 0.8235, 0.546, 0.8123, 0.546, 0.8123, 0.4956, 0.8235, 0.4956, 0.8902, 0.3287, 0.879, 0.3287, 0.879, 0.2783, 0.8902, 0.2783, 0.2231, 0.7461, 0.1334, 0.7461, 0.1334, 0.6095, 0.2231, 0.6095, 0.7902, 0.7325, 0.7267, 0.7325, 0.7267, 0.557, 0.7902, 0.557, 0.5471, 0.8019, 0.5471, 0.8824, 0.4967, 0.8824, 0.4967, 0.8019, 0.7022, 0.8225, 0.7134, 0.8225, 0.7134, 0.9591, 0.7022, 0.9591, 0.7279, 0.3558, 0.7167, 0.3558, 0.7167, 0.1802, 0.7279, 0.1802, 0.95, 0.3558, 0.9388, 0.3558, 0.9388, 0.2192, 0.95, 0.2192, 0.674, 0.3574, 0.6852, 0.3574, 0.6852, 0.5329, 0.674, 0.5329, 0.3051, 0.9456, 0.3051, 0.8821, 0.3393, 0.8821, 0.3393, 0.9456, 0.8242, 0.494, 0.7437, 0.494, 0.7437, 0.3574, 0.8242, 0.3574, 0.6852, 0.3574, 0.7421, 0.3574, 0.7421, 0.5329, 0.6852, 0.5329, 0.0007874, 0.8577, 0.0007874, 0.8465, 0.03496, 0.8465, 0.03496, 0.8577, 0.903, 0.3125, 0.8918, 0.3125, 0.8918, 0.2783, 0.903, 0.2783, 0.7902, 0.8369, 0.7267, 0.8369, 0.7267, 0.7341, 0.7902, 0.7341, 0.6724, 0.5329, 0.5827, 0.5329, 0.5827, 0.2794, 0.6724, 0.2794, 0.0007874, 0.9146, 0.0007874, 0.8577, 0.03496, 0.8577, 0.03496, 0.9146, 0.2132, 0.9307, 0.202, 0.9307, 0.202, 0.8279, 0.2132, 0.8279, 0.9639, 0.8032, 0.9527, 0.8032, 0.9527, 0.5497, 0.9639, 0.5497, 0.5299, 0.6359, 0.5299, 0.7214, 0.5144, 0.7149, 0.5144, 0.6424, 0.5299, 0.7214, 0.4695, 0.7818, 0.4631, 0.7662, 0.5144, 0.7149, 0.4695, 0.7818, 0.3841, 0.7818, 0.3906, 0.7662, 0.4631, 0.7662, 0.3841, 0.7818, 0.3237, 0.7214, 0.3393, 0.7149, 0.3906, 0.7662, 0.3237, 0.7214, 0.3237, 0.6359, 0.3393, 0.6424, 0.3393, 0.7149, 0.3237, 0.6359, 0.3841, 0.5755, 0.3906, 0.5911, 0.3393, 0.6424, 0.3841, 0.5755, 0.4695, 0.5755, 0.4631, 0.5911, 0.3906, 0.5911, 0.4695, 0.5755, 0.5299, 0.6359, 0.5144, 0.6424, 0.4631, 0.5911, 0.4951, 0.8946, 0.4951, 0.9329, 0.4624, 0.9329, 0.4624, 0.8946, 0.1745, 0.8279, 0.1745, 0.9004, 0.1334, 0.9004, 0.1334, 0.8279, 0.7918, 0.8544, 0.7918, 0.7819, 0.8329, 0.7819, 0.8329, 0.8544, 0.5817, 0.8975, 0.5817, 0.825, 0.6229, 0.825, 0.6229, 0.8975, 0.674, 0.3558, 0.674, 0.3045, 0.7152, 0.3045, 0.7152, 0.3558, 0.7918, 0.7819, 0.7918, 0.7306, 0.8329, 0.7306, 0.8329, 0.7819, 0.7918, 0.9057, 0.7918, 0.8544, 0.8329, 0.8544, 0.8329, 0.9057, 0.674, 0.232, 0.674, 0.1807, 0.7152, 0.1807, 0.7152, 0.232, 0.6739, 0.557, 0.7252, 0.6082, 0.7031, 0.6174, 0.6648, 0.579, 0.7252, 0.6082, 0.7252, 0.6808, 0.7031, 0.6716, 0.7031, 0.6174, 0.7252, 0.6808, 0.6739, 0.732, 0.6648, 0.71, 0.7031, 0.6716, 0.6739, 0.732, 0.6014, 0.732, 0.6105, 0.71, 0.6648, 0.71, 0.6014, 0.732, 0.5501, 0.6808, 0.5721, 0.6716, 0.6105, 0.71, 0.5501, 0.6808, 0.5501, 0.6082, 0.5721, 0.6174, 0.5721, 0.6716, 0.5501, 0.6082, 0.6014, 0.557, 0.6105, 0.579, 0.5721, 0.6174, 0.6014, 0.557, 0.6739, 0.557, 0.6648, 0.579, 0.6105, 0.579, 0.3746, 0.8249, 0.3746, 0.8575, 0.3051, 0.8575, 0.3051, 0.8249, 0.4951, 0.8019, 0.4951, 0.8403, 0.4624, 0.8403, 0.4624, 0.8019, 0.4282, 0.8403, 0.4282, 0.8019, 0.4609, 0.8019, 0.4609, 0.8403, 0.4282, 0.8946, 0.4282, 0.8403, 0.4609, 0.8403, 0.4609, 0.8946, 0.778, 0.5498, 0.778, 0.4956, 0.8107, 0.4956, 0.8107, 0.5498, 0.4951, 0.8403, 0.4951, 0.8946, 0.4624, 0.8946, 0.4624, 0.8403, 0.7764, 0.4956, 0.7764, 0.5498, 0.7437, 0.5498, 0.7437, 0.4956, 0.4282, 0.9329, 0.4282, 0.8946, 0.4609, 0.8946, 0.4609, 0.9329, 0.03916, 0.6095, 0.09342, 0.6095, 0.08257, 0.6357, 0.05001, 0.6357, 0.09342, 0.6095, 0.1318, 0.6478, 0.1056, 0.6587, 0.08257, 0.6357, 0.1318, 0.6478, 0.1318, 0.7021, 0.1056, 0.6913, 0.1056, 0.6587, 0.1318, 0.7021, 0.09342, 0.7405, 0.08257, 0.7143, 0.1056, 0.6913, 0.09342, 0.7405, 0.03916, 0.7405, 0.05001, 0.7143, 0.08257, 0.7143, 0.03916, 0.7405, 0.0007874, 0.7021, 0.02699, 0.6913, 0.05001, 0.7143, 0.0007874, 0.7021, 0.0007874, 0.6478, 0.02699, 0.6587, 0.02699, 0.6913, 0.0007874, 0.6478, 0.03916, 0.6095, 0.05001, 0.6357, 0.02699, 0.6587, 0.9351, 0.1915, 0.9174, 0.1915, 0.9174, 0.0007873, 0.9351, 0.0007873, 0.2573, 0.9383, 0.2247, 0.9383, 0.2247, 0.8688, 0.2573, 0.8688, 0.2247, 0.8442, 0.2247, 0.8116, 0.2942, 0.8116, 0.2942, 0.8442, 0.2589, 0.8688, 0.2914, 0.8688, 0.2914, 0.9383, 0.2589, 0.9383, 0.3746, 0.8019, 0.3746, 0.8249, 0.3051, 0.8249, 0.3051, 0.8019, 0.2247, 0.8116, 0.2247, 0.7886, 0.2942, 0.7886, 0.2942, 0.8116, 0.2247, 0.8672, 0.2247, 0.8442, 0.2942, 0.8442, 0.2942, 0.8672, 0.3746, 0.8575, 0.3746, 0.8805, 0.3051, 0.8805, 0.3051, 0.8575, 0.212, 0.7707, 0.212, 0.8033, 0.194, 0.7958, 0.194, 0.7782, 0.212, 0.8033, 0.189, 0.8263, 0.1815, 0.8083, 0.194, 0.7958, 0.189, 0.8263, 0.1564, 0.8263, 0.1638, 0.8083, 0.1815, 0.8083, 0.1564, 0.8263, 0.1334, 0.8033, 0.1514, 0.7958, 0.1638, 0.8083, 0.1334, 0.8033, 0.1334, 0.7707, 0.1514, 0.7782, 0.1514, 0.7958, 0.1334, 0.7707, 0.1564, 0.7477, 0.1638, 0.7657, 0.1514, 0.7782, 0.1564, 0.7477, 0.189, 0.7477, 0.1815, 0.7657, 0.1638, 0.7657, 0.189, 0.7477, 0.212, 0.7707, 0.194, 0.7782, 0.1815, 0.7657, 0.9785, 0.7924, 0.9706, 0.7924, 0.9706, 0.3574, 0.9785, 0.3574, 0.9668, 0.1915, 0.9492, 0.1915, 0.9492, 0.0007873, 0.9668, 0.0007873, 0.1006, 0.9328, 0.08297, 0.9328, 0.08297, 0.7421, 0.1006, 0.7421, 0.9388, 0.3574, 0.9565, 0.3574, 0.9565, 0.5481, 0.9388, 0.5481, 0.9492, 0.1915, 0.9367, 0.1915, 0.9367, 0.0007873, 0.9492, 0.0007873, 0.08297, 0.9328, 0.07048, 0.9328, 0.07048, 0.7421, 0.08297, 0.7421, 0.9565, 0.3574, 0.969, 0.3574, 0.969, 0.5481, 0.9565, 0.5481, 0.9174, 0.1915, 0.905, 0.1915, 0.905, 0.0007873, 0.9174, 0.0007873, 0.7722, 0.3256, 0.7722, 0.3433, 0.7604, 0.3384, 0.7604, 0.3305, 0.7722, 0.3433, 0.7597, 0.3558, 0.7548, 0.344, 0.7604, 0.3384, 0.7597, 0.3558, 0.742, 0.3558, 0.7469, 0.344, 0.7548, 0.344, 0.742, 0.3558, 0.7295, 0.3433, 0.7413, 0.3384, 0.7469, 0.344, 0.7295, 0.3433, 0.7295, 0.3256, 0.7413, 0.3305, 0.7413, 0.3384, 0.7295, 0.3256, 0.742, 0.3132, 0.7469, 0.3249, 0.7413, 0.3305, 0.742, 0.3132, 0.7597, 0.3132, 0.7548, 0.3249, 0.7469, 0.3249, 0.7597, 0.3132, 0.7722, 0.3256, 0.7604, 0.3305, 0.7548, 0.3249, 0.5962, 0.5345, 0.6018, 0.5401, 0.6018, 0.548, 0.5962, 0.5536, 0.5883, 0.5536, 0.5827, 0.548, 0.5827, 0.5401, 0.5883, 0.5345, 0.9222, 0.7924, 0.9142, 0.7924, 0.9142, 0.3574, 0.9222, 0.3574, 0.9237, 0.3574, 0.9317, 0.3574, 0.9317, 0.7924, 0.9237, 0.7924, 0.9071, 0.7924, 0.9015, 0.7924, 0.9015, 0.3574, 0.9071, 0.3574, 0.9142, 0.7924, 0.9086, 0.7924, 0.9086, 0.3574, 0.9142, 0.3574, 0.9317, 0.3574, 0.9373, 0.3574, 0.9373, 0.7924, 0.9317, 0.7924, 0.8936, 0.7924, 0.888, 0.7924, 0.888, 0.3574, 0.8936, 0.3574, 0.9015, 0.7924, 0.8936, 0.7924, 0.8936, 0.3574, 0.9015, 0.3574])
me_cylinder.update()
me_cylinder_002 = bpy.data.meshes.new('Cylinder.002')
me_cylinder_002.from_pydata([(1.329e-10, -1.656, 0.0807), (1.171, -1.171, 0.0807), (-1.171, -1.171, 0.0807), (1.656, -6.909e-09, 0.0807), (1.171, 1.171, 0.0807), (1.329e-10, 1.656, 0.0807), (-1.171, 1.171, 0.0807), (-1.656, -6.909e-09, 0.0807)], [], [(0, 1, 3, 4, 5, 6, 7, 2)])
_uv = me_cylinder_002.uv_layers.new(name='UVMap')
_uv.uv.foreach_set('vector', [0.9999, 0.7071, 0.7071, 0.9999, 0.2929, 0.9999, 0.0001, 0.7071, 0.0001, 0.2929, 0.2929, 0.0001, 0.7071, 0.0001, 0.9999, 0.2929])
me_cylinder_002.update()
me_cylinder_003 = bpy.data.meshes.new('Cylinder.003')
me_cylinder_003.from_pydata([(0.0, -1.656, 0.1499), (1.171, -1.171, 0.1499), (1.656, -1.31e-08, 0.1499), (1.171, 1.171, 0.1499), (0.0, 1.656, 0.1499), (-1.171, 1.171, 0.1499), (-1.656, -1.31e-08, 0.1499), (-1.171, -1.171, 0.1499), (0.0, -1.656, 3.932), (1.171, -1.171, 3.932), (1.656, -1.31e-08, 3.932), (1.171, 1.171, 3.932), (0.0, 1.656, 3.932), (-1.171, 1.171, 3.932), (-1.656, -1.31e-08, 3.932), (-1.171, -1.171, 3.932)], [], [(0, 1, 9, 8), (7, 6, 14, 15), (5, 4, 12, 13), (3, 2, 10, 11), (0, 7, 15, 8), (6, 5, 13, 14), (4, 3, 11, 12), (2, 1, 9, 10)])
_uv = me_cylinder_003.uv_layers.new(name='UVMap')
_uv.uv.foreach_set('vector', [0.0001495, 0.5001, 0.1676, 0.5001, 0.1676, 0.9999, 0.0001495, 0.9999, 0.8094, 0.0001495, 0.9768, 0.0001495, 0.9768, 0.4999, 0.8094, 0.4999, 0.5232, 0.0001495, 0.6906, 0.0001495, 0.6906, 0.4999, 0.5232, 0.4999, 0.286, 0.4999, 0.1186, 0.4999, 0.1186, 0.0001495, 0.286, 0.0001495, 0.6909, 0.0001495, 0.8094, 0.0001495, 0.8094, 0.4999, 0.6909, 0.4999, 0.4048, 0.0001495, 0.5232, 0.0001495, 0.5232, 0.4999, 0.4048, 0.4999, 0.4045, 0.4999, 0.286, 0.4999, 0.286, 0.0001495, 0.4045, 0.0001495, 0.1186, 0.4999, 0.0001495, 0.4999, 0.0001495, 0.0001495, 0.1186, 0.0001495])
me_cylinder_003.update()
me_cylinder_001 = bpy.data.meshes.new('Cylinder.001')
me_cylinder_001.from_pydata([(0.0, -2.0, -1.748e-07), (0.0, -2.0, -0.477), (1.414, -1.414, -1.236e-07), (1.414, -1.414, -0.477), (2.0, 0.0, 0.0), (2.0, 3.497e-07, -0.477), (1.414, 1.414, 1.236e-07), (1.414, 1.414, -0.477), (0.0, 2.0, 1.748e-07), (0.0, 2.0, -0.477), (-1.414, 1.414, 1.236e-07), (-1.414, 1.414, -0.477), (-2.0, 0.0, 0.0), (-2.0, 3.497e-07, -0.477), (-1.414, -1.414, -1.236e-07), (-1.414, -1.414, -0.477), (0.0, -1.83, -1.6e-07), (1.294, -1.294, -1.131e-07), (1.83, 0.0, 0.0), (1.294, 1.294, 1.131e-07), (0.0, 1.83, 1.6e-07), (-1.294, 1.294, 1.131e-07), (-1.83, 0.0, 0.0), (-1.294, -1.294, -1.131e-07), (0.0, -1.83, 0.1499), (1.294, -1.294, 0.1499), (-1.294, -1.294, 0.1499), (1.83, -1.31e-08, 0.1499), (1.294, 1.294, 0.1499), (0.0, 1.83, 0.1499), (-1.294, 1.294, 0.1499), (-1.83, -1.31e-08, 0.1499), (0.0, -1.656, 0.1499), (1.171, -1.171, 0.1499), (1.656, -1.31e-08, 0.1499), (1.171, 1.171, 0.1499), (0.0, 1.656, 0.1499), (-1.171, 1.171, 0.1499), (-1.656, -1.31e-08, 0.1499), (-1.171, -1.171, 0.1499), (1.329e-10, -1.656, 0.0807), (1.171, -1.171, 0.0807), (-1.171, -1.171, 0.0807), (1.656, -6.909e-09, 0.0807), (1.171, 1.171, 0.0807), (1.329e-10, 1.656, 0.0807), (-1.171, 1.171, 0.0807), (-1.656, -6.909e-09, 0.0807), (0.05086, -1.979, -0.05505), (0.05086, -1.979, -0.4219), (1.363, -1.435, -0.4219), (1.363, -1.435, -0.05505), (1.435, -1.363, -0.05505), (1.435, -1.363, -0.4219), (1.979, -0.05086, -0.4219), (1.979, -0.05086, -0.05505), (1.979, 0.05086, -0.05505), (1.979, 0.05086, -0.4219), (1.435, 1.363, -0.4219), (1.435, 1.363, -0.05505), (1.363, 1.435, -0.05505), (1.363, 1.435, -0.4219), (0.05086, 1.979, -0.4219), (0.05086, 1.979, -0.05505), (-0.05086, 1.979, -0.05505), (-0.05086, 1.979, -0.4219), (-1.363, 1.435, -0.4219), (-1.363, 1.435, -0.05505), (-1.435, 1.363, -0.05505), (-1.435, 1.363, -0.4219), (-1.979, 0.05086, -0.4219), (-1.979, 0.05086, -0.05505), (-1.979, -0.05086, -0.05505), (-1.979, -0.05086, -0.4219), (-1.435, -1.363, -0.4219), (-1.435, -1.363, -0.05505), (-1.363, -1.435, -0.05505), (-1.363, -1.435, -0.4219), (-0.05086, -1.979, -0.4219), (-0.05086, -1.979, -0.05505), (0.08926, -2.072, -0.05505), (0.08926, -2.072, -0.4219), (1.402, -1.528, -0.05505), (1.402, -1.528, -0.4219), (1.528, -1.402, -0.4219), (1.528, -1.402, -0.05505), (2.072, -0.08926, -0.05505), (2.072, -0.08926, -0.4219), (2.072, 0.08927, -0.4219), (2.072, 0.08926, -0.05505), (1.528, 1.402, -0.05505), (1.528, 1.402, -0.4219), (1.402, 1.528, -0.4219), (1.402, 1.528, -0.05505), (0.08926, 2.072, -0.05505), (0.08926, 2.072, -0.4219), (-0.08926, 2.072, -0.4219), (-0.08926, 2.072, -0.05505), (-1.402, 1.528, -0.05505), (-1.402, 1.528, -0.4219), (-1.528, 1.402, -0.4219), (-1.528, 1.402, -0.05505), (-2.072, 0.08926, -0.05505), (-2.072, 0.08927, -0.4219), (-2.072, -0.08926, -0.4219), (-2.072, -0.08926, -0.05505), (-1.528, -1.402, -0.05505), (-1.528, -1.402, -0.4219), (-1.402, -1.528, -0.4219), (-1.402, -1.528, -0.05505), (-0.08926, -2.072, -0.05505), (-0.08926, -2.072, -0.4219), (1.289, -1.289, -0.477), (0.0, -1.823, -0.477), (-1.289, -1.289, -0.477), (-1.823, 3.497e-07, -0.477), (-1.289, 1.289, -0.477), (0.0, 1.823, -0.477), (1.289, 1.289, -0.477), (1.823, 3.497e-07, -0.477), (1.289, -1.289, -0.7746), (0.0, -1.823, -0.7746), (1.823, 3.756e-07, -0.7746), (-1.289, -1.289, -0.7746), (-1.823, 3.756e-07, -0.7746), (-1.289, 1.289, -0.7746), (0.0, 1.823, -0.7746), (1.289, 1.289, -0.7746), (1.137, -1.137, -0.7746), (0.0, -1.608, -0.7746), (-1.137, -1.137, -0.7746), (-1.608, 3.756e-07, -0.7746), (-1.137, 1.137, -0.7746), (0.0, 1.608, -0.7746), (1.137, 1.137, -0.7746), (1.608, 3.756e-07, -0.7746), (1.137, -1.137, -1.514), (0.0, -1.608, -1.514), (1.608, 4.555e-07, -1.514), (-1.137, -1.137, -1.514), (-1.608, 4.555e-07, -1.514), (-1.137, 1.137, -1.514), (0.0, 1.608, -1.514), (1.137, 1.137, -1.514), (0.9633, -0.9633, -1.514), (0.0, -1.362, -1.514), (-0.9633, -0.9633, -1.514), (-1.362, 4.555e-07, -1.514), (-0.9633, 0.9633, -1.514), (0.0, 1.362, -1.514), (0.9633, 0.9633, -1.514), (1.362, 4.555e-07, -1.514), (1.057, -1.121, -1.514), (0.04503, -1.54, -1.514), (0.04503, -1.392, -1.514), (0.9527, -1.016, -1.514), (-0.04503, -1.54, -1.514), (-1.057, -1.121, -1.514), (-0.9527, -1.016, -1.514), (-0.04503, -1.392, -1.514), (-1.121, -1.057, -1.514), (-1.54, -0.04503, -1.514), (-1.392, -0.04503, -1.514), (-1.016, -0.9527, -1.514), (-1.54, 0.04503, -1.514), (-1.121, 1.057, -1.514), (-1.016, 0.9527, -1.514), (-1.392, 0.04503, -1.514), (-1.057, 1.121, -1.514), (-0.04503, 1.54, -1.514), (-0.04503, 1.392, -1.514), (-0.9527, 1.016, -1.514), (0.04503, 1.54, -1.514), (1.057, 1.121, -1.514), (0.9527, 1.016, -1.514), (0.04503, 1.392, -1.514), (1.121, 1.057, -1.514), (1.54, 0.04503, -1.514), (1.392, 0.04503, -1.514), (1.016, 0.9527, -1.514), (1.54, -0.04503, -1.514), (1.121, -1.057, -1.514), (1.016, -0.9527, -1.514), (1.392, -0.04503, -1.514), (1.057, -1.121, -4.609), (0.04503, -1.54, -4.609), (0.9527, -1.016, -4.609), (0.04503, -1.392, -4.609), (-0.04503, -1.54, -3.657), (-1.057, -1.121, -3.657), (-0.04503, -1.392, -3.657), (-0.9527, -1.016, -3.657), (-1.121, -1.057, -2.58), (-1.54, -0.04503, -2.58), (-1.016, -0.9527, -2.58), (-1.392, -0.04503, -2.58), (-1.54, 0.04503, -1.931), (-1.121, 1.057, -1.931), (-1.392, 0.04503, -1.931), (-1.016, 0.9527, -1.931), (-1.057, 1.121, -2.129), (-0.04503, 1.54, -2.129), (-0.9527, 1.016, -2.129), (-0.04503, 1.392, -2.129), (0.04503, 1.54, -2.769), (1.057, 1.121, -2.769), (0.04503, 1.392, -2.769), (0.9527, 1.016, -2.769), (1.121, 1.057, -3.182), (1.54, 0.04503, -3.182), (1.016, 0.9527, -3.182), (1.392, 0.04503, -3.182), (1.54, -0.04503, -3.681), (1.121, -1.057, -3.681), (1.392, -0.04503, -3.681), (1.016, -0.9527, -3.681), (0.8178, -0.8178, -1.514), (0.0, -1.156, -1.514), (-0.8178, -0.8178, -1.514), (-1.156, 4.555e-07, -1.514), (-0.8178, 0.8178, -1.514), (0.0, 1.156, -1.514), (0.8178, 0.8178, -1.514), (1.156, 4.555e-07, -1.514), (0.8178, -0.8178, -2.016), (0.0, -1.156, -2.016), (1.156, 5.31e-07, -2.016), (-0.8178, -0.8178, -2.016), (-1.156, 5.31e-07, -2.016), (-0.8178, 0.8178, -2.016), (0.0, 1.156, -2.016), (0.8178, 0.8178, -2.016), (0.6119, -0.6119, -2.016), (0.0, -0.8654, -2.016), (-0.6119, -0.6119, -2.016), (-0.8654, 5.31e-07, -2.016), (-0.6119, 0.6119, -2.016), (9.389e-09, 0.8654, -2.016), (0.6119, 0.6119, -2.016), (0.8654, 5.31e-07, -2.016), (0.6119, -0.6119, -2.415), (4.492e-08, -0.8654, -2.415), (0.8654, 6.637e-07, -2.415), (-0.6119, -0.6119, -2.415), (-0.8654, 6.637e-07, -2.415), (-0.6119, 0.6119, -2.415), (5.431e-08, 0.8654, -2.415), (0.6119, 0.6119, -2.415), (0.3672, -0.3672, -2.415), (4.492e-08, -0.5193, -2.415), (-0.3672, -0.3672, -2.415), (-0.5193, 6.581e-07, -2.415), (-0.3672, 0.3672, -2.415), (6.547e-08, 0.5193, -2.415), (0.3672, 0.3672, -2.415), (0.5193, 6.637e-07, -2.415), (0.3672, -0.3672, -3.264), (-2.139e-08, -0.5193, -3.264), (0.5193, 1.134e-06, -3.264), (-0.3672, -0.3672, -3.264), (-0.5193, 1.128e-06, -3.264), (-0.3672, 0.3672, -3.264), (-8.348e-10, 0.5193, -3.264), (0.3672, 0.3672, -3.264), (0.1992, -0.1992, -3.264), (-1.756e-08, -0.2817, -3.264), (-0.1992, -0.1992, -3.264), (-0.2817, 1.117e-06, -3.264), (-0.1992, 0.1992, -3.264), (1.449e-08, 0.2817, -3.264), (0.1992, 0.1992, -3.264), (0.2817, 1.134e-06, -3.264), (0.1992, -0.1992, -5.592), (-1.254e-06, -0.2817, -5.592), (0.2817, 2.527e-06, -5.592), (-0.1992, -0.1992, -5.592), (-0.2817, 2.51e-06, -5.592), (-0.1992, 0.1992, -5.592), (-1.222e-06, 0.2817, -5.592), (0.1992, 0.1992, -5.592), (0.0893, -0.0893, -5.592), (-1.251e-06, -0.1263, -5.592), (-0.0893, -0.0893, -5.592), (-0.1263, 2.513e-06, -5.592), (-0.0893, 0.0893, -5.592), (-1.212e-06, 0.1263, -5.592), (0.0893, 0.0893, -5.592), (0.1263, 2.525e-06, -5.592), (0.0893, -0.08929, -10.9), (-4.76e-06, -0.1263, -10.9), (0.1263, 9.613e-06, -10.9), (-0.08931, -0.08929, -10.9), (-0.1263, 9.601e-06, -10.9), (-0.08931, 0.08931, -10.9), (-4.72e-06, 0.1263, -10.9), (0.0893, 0.08931, -10.9)], [], [(70, 71, 102, 103), (56, 57, 88, 89), (76, 77, 108, 109), (49, 50, 83, 81), (69, 70, 103, 100), (51, 48, 80, 82), (118, 119, 122, 127), (71, 68, 101, 102), (62, 63, 94, 95), (17, 18, 27, 25), (0, 2, 17, 16), (2, 4, 18, 17), (4, 6, 19, 18), (6, 8, 20, 19), (8, 10, 21, 20), (10, 12, 22, 21), (12, 14, 23, 22), (14, 0, 16, 23), (32, 33, 41, 40), (16, 17, 25, 24), (22, 23, 26, 31), (20, 21, 30, 29), (18, 19, 28, 27), (23, 16, 24, 26), (21, 22, 31, 30), (19, 20, 29, 28), (24, 25, 33, 32), (25, 27, 34, 33), (27, 28, 35, 34), (28, 29, 36, 35), (29, 30, 37, 36), (30, 31, 38, 37), (31, 26, 39, 38), (26, 24, 32, 39), (40, 41, 43, 44, 45, 46, 47, 42), (38, 39, 42, 47), (36, 37, 46, 45), (34, 35, 44, 43), (39, 32, 40, 42), (37, 38, 47, 46), (35, 36, 45, 44), (33, 34, 43, 41), (0, 1, 49, 48), (1, 3, 50, 49), (3, 2, 51, 50), (2, 0, 48, 51), (2, 3, 53, 52), (3, 5, 54, 53), (5, 4, 55, 54), (4, 2, 52, 55), (4, 5, 57, 56), (5, 7, 58, 57), (7, 6, 59, 58), (6, 4, 56, 59), (6, 7, 61, 60), (7, 9, 62, 61), (9, 8, 63, 62), (8, 6, 60, 63), (8, 9, 65, 64), (9, 11, 66, 65), (11, 10, 67, 66), (10, 8, 64, 67), (10, 11, 69, 68), (11, 13, 70, 69), (13, 12, 71, 70), (12, 10, 68, 71), (12, 13, 73, 72), (13, 15, 74, 73), (15, 14, 75, 74), (14, 12, 72, 75), (14, 15, 77, 76), (15, 1, 78, 77), (1, 0, 79, 78), (0, 14, 76, 79), (80, 81, 83, 82), (85, 84, 87, 86), (89, 88, 91, 90), (93, 92, 95, 94), (97, 96, 99, 98), (101, 100, 103, 102), (105, 104, 107, 106), (109, 108, 111, 110), (50, 51, 82, 83), (79, 76, 109, 110), (59, 56, 89, 90), (77, 78, 111, 108), (57, 58, 91, 88), (64, 65, 96, 97), (78, 79, 110, 111), (58, 59, 90, 91), (67, 64, 97, 98), (65, 66, 99, 96), (72, 73, 104, 105), (52, 53, 84, 85), (66, 67, 98, 99), (75, 72, 105, 106), (55, 52, 85, 86), (73, 74, 107, 104), (53, 54, 87, 84), (60, 61, 92, 93), (74, 75, 106, 107), (54, 55, 86, 87), (63, 60, 93, 94), (61, 62, 95, 92), (68, 69, 100, 101), (48, 49, 81, 80), (3, 1, 113, 112), (1, 15, 114, 113), (15, 13, 115, 114), (13, 11, 116, 115), (11, 9, 117, 116), (9, 7, 118, 117), (7, 5, 119, 118), (5, 3, 112, 119), (133, 134, 143, 142), (116, 117, 126, 125), (114, 115, 124, 123), (119, 112, 120, 122), (117, 118, 127, 126), (115, 116, 125, 124), (113, 114, 123, 121), (112, 113, 121, 120), (120, 121, 129, 128), (121, 123, 130, 129), (123, 124, 131, 130), (124, 125, 132, 131), (125, 126, 133, 132), (126, 127, 134, 133), (127, 122, 135, 134), (122, 120, 128, 135), (216, 217, 225, 224), (131, 132, 141, 140), (129, 130, 139, 137), (128, 129, 137, 136), (134, 135, 138, 143), (132, 133, 142, 141), (130, 131, 140, 139), (135, 128, 136, 138), (163, 160, 192, 194), (183, 180, 212, 214), (154, 155, 186, 187), (174, 175, 206, 207), (160, 161, 193, 192), (180, 181, 213, 212), (153, 154, 187, 185), (173, 174, 207, 205), (136, 137, 153, 152), (137, 145, 154, 153), (145, 144, 155, 154), (144, 136, 152, 155), (137, 139, 157, 156), (139, 146, 158, 157), (146, 145, 159, 158), (145, 137, 156, 159), (139, 140, 161, 160), (140, 147, 162, 161), (147, 146, 163, 162), (146, 139, 160, 163), (140, 141, 165, 164), (141, 148, 166, 165), (148, 147, 167, 166), (147, 140, 164, 167), (141, 142, 169, 168), (142, 149, 170, 169), (149, 148, 171, 170), (148, 141, 168, 171), (142, 143, 173, 172), (143, 150, 174, 173), (150, 149, 175, 174), (149, 142, 172, 175), (143, 138, 177, 176), (138, 151, 178, 177), (151, 150, 179, 178), (150, 143, 176, 179), (138, 136, 181, 180), (136, 144, 182, 181), (144, 151, 183, 182), (151, 138, 180, 183), (184, 185, 187, 186), (188, 189, 191, 190), (192, 193, 195, 194), (196, 197, 199, 198), (200, 201, 203, 202), (204, 205, 207, 206), (208, 209, 211, 210), (212, 213, 215, 214), (181, 182, 215, 213), (161, 162, 195, 193), (168, 169, 201, 200), (182, 183, 214, 215), (162, 163, 194, 195), (171, 168, 200, 202), (169, 170, 203, 201), (176, 177, 209, 208), (156, 157, 189, 188), (170, 171, 202, 203), (179, 176, 208, 210), (159, 156, 188, 190), (177, 178, 211, 209), (157, 158, 191, 189), (164, 165, 197, 196), (178, 179, 210, 211), (158, 159, 190, 191), (167, 164, 196, 198), (165, 166, 199, 197), (172, 173, 205, 204), (152, 153, 185, 184), (166, 167, 198, 199), (175, 172, 204, 206), (155, 152, 184, 186), (144, 145, 217, 216), (145, 146, 218, 217), (146, 147, 219, 218), (147, 148, 220, 219), (148, 149, 221, 220), (149, 150, 222, 221), (150, 151, 223, 222), (151, 144, 216, 223), (237, 238, 247, 246), (222, 223, 226, 231), (220, 221, 230, 229), (218, 219, 228, 227), (223, 216, 224, 226), (221, 222, 231, 230), (219, 220, 229, 228), (217, 218, 227, 225), (224, 225, 233, 232), (225, 227, 234, 233), (227, 228, 235, 234), (228, 229, 236, 235), (229, 230, 237, 236), (230, 231, 238, 237), (231, 226, 239, 238), (226, 224, 232, 239), (248, 249, 257, 256), (235, 236, 245, 244), (233, 234, 243, 241), (232, 233, 241, 240), (238, 239, 242, 247), (236, 237, 246, 245), (234, 235, 244, 243), (239, 232, 240, 242), (240, 241, 249, 248), (241, 243, 250, 249), (243, 244, 251, 250), (244, 245, 252, 251), (245, 246, 253, 252), (246, 247, 254, 253), (247, 242, 255, 254), (242, 240, 248, 255), (264, 265, 273, 272), (254, 255, 258, 263), (252, 253, 262, 261), (250, 251, 260, 259), (255, 248, 256, 258), (253, 254, 263, 262), (251, 252, 261, 260), (249, 250, 259, 257), (256, 257, 265, 264), (257, 259, 266, 265), (259, 260, 267, 266), (260, 261, 268, 267), (261, 262, 269, 268), (262, 263, 270, 269), (263, 258, 271, 270), (258, 256, 264, 271), (286, 287, 290, 295), (270, 271, 274, 279), (268, 269, 278, 277), (266, 267, 276, 275), (271, 264, 272, 274), (269, 270, 279, 278), (267, 268, 277, 276), (265, 266, 275, 273), (272, 273, 281, 280), (273, 275, 282, 281), (275, 276, 283, 282), (276, 277, 284, 283), (277, 278, 285, 284), (278, 279, 286, 285), (279, 274, 287, 286), (274, 272, 280, 287), (288, 289, 291, 292, 293, 294, 295, 290), (284, 285, 294, 293), (282, 283, 292, 291), (287, 280, 288, 290), (285, 286, 295, 294), (283, 284, 293, 292), (281, 282, 291, 289), (280, 281, 289, 288)])
_uv = me_cylinder_001.uv_layers.new(name='UVMap')
_uv.uv.foreach_set('vector', [0.737, 0.2364, 0.737, 0.2653, 0.7291, 0.2653, 0.7291, 0.2364, 0.506, 0.8918, 0.506, 0.9207, 0.5004, 0.9207, 0.5004, 0.8918, 0.7385, 0.2653, 0.7385, 0.2364, 0.7464, 0.2364, 0.7464, 0.2653, 0.9806, 0.3807, 0.9806, 0.2688, 0.9885, 0.2688, 0.9885, 0.3807, 0.9793, 0.8873, 0.9793, 0.9992, 0.9714, 0.9992, 0.9714, 0.8873, 0.9885, 0.3823, 0.9885, 0.4942, 0.9806, 0.4942, 0.9806, 0.3823, 0.9388, 0.2039, 0.9388, 0.1023, 0.9623, 0.1023, 0.9623, 0.2039, 0.99, 0.3807, 0.99, 0.2688, 0.9979, 0.2688, 0.9979, 0.3807, 0.7275, 0.2364, 0.7275, 0.2653, 0.7196, 0.2653, 0.7196, 0.2364, 0.9566, 0.7543, 0.9566, 0.8563, 0.9448, 0.8563, 0.9448, 0.7543, 0.2919, 0.08606, 0.2919, 0.2067, 0.2796, 0.2015, 0.2796, 0.09118, 0.2919, 0.2067, 0.2067, 0.2919, 0.2015, 0.2796, 0.2796, 0.2015, 0.2067, 0.2919, 0.08606, 0.2919, 0.09118, 0.2796, 0.2015, 0.2796, 0.08606, 0.2919, 0.0007844, 0.2067, 0.01315, 0.2015, 0.09118, 0.2796, 0.0007844, 0.2067, 0.0007844, 0.08606, 0.01315, 0.09118, 0.01315, 0.2015, 0.0007844, 0.08606, 0.08606, 0.0007844, 0.09118, 0.01315, 0.01315, 0.09118, 0.08606, 0.0007844, 0.2067, 0.0007844, 0.2015, 0.01315, 0.09118, 0.01315, 0.2067, 0.0007844, 0.2919, 0.08606, 0.2796, 0.09118, 0.2015, 0.01315, 0.9762, 0.1712, 0.9762, 0.1006, 0.9816, 0.1006, 0.9816, 0.1712, 0.2761, 0.6642, 0.2761, 0.5862, 0.2879, 0.5862, 0.2879, 0.6642, 0.2761, 0.8526, 0.2761, 0.7746, 0.2879, 0.7746, 0.2879, 0.8526, 0.9559, 0.7025, 0.9559, 0.6245, 0.9677, 0.6245, 0.9677, 0.7025, 0.9566, 0.8563, 0.9566, 0.9582, 0.9448, 0.9582, 0.9448, 0.8563, 0.2761, 0.7746, 0.2761, 0.6642, 0.2879, 0.6642, 0.2879, 0.7746, 0.9559, 0.6245, 0.9559, 0.5141, 0.9677, 0.5141, 0.9677, 0.6245, 0.5361, 0.9821, 0.5361, 0.8718, 0.5479, 0.8718, 0.5479, 0.9821, 0.5599, 0.07882, 0.5599, 0.1892, 0.5472, 0.1839, 0.5472, 0.08407, 0.5599, 0.1892, 0.4819, 0.2672, 0.4766, 0.2545, 0.5472, 0.1839, 0.4819, 0.2672, 0.3715, 0.2672, 0.3768, 0.2545, 0.4766, 0.2545, 0.3715, 0.2672, 0.2935, 0.1892, 0.3062, 0.1839, 0.3768, 0.2545, 0.2935, 0.1892, 0.2935, 0.07882, 0.3062, 0.08407, 0.3062, 0.1839, 0.2935, 0.07882, 0.3715, 0.0007844, 0.3768, 0.01347, 0.3062, 0.08407, 0.3715, 0.0007844, 0.4819, 0.0007844, 0.4766, 0.01347, 0.3768, 0.01347, 0.4819, 0.0007844, 0.5599, 0.07882, 0.5472, 0.08407, 0.4766, 0.01347, 0.5346, 0.7062, 0.4639, 0.7768, 0.3641, 0.7768, 0.2935, 0.7062, 0.2935, 0.6063, 0.3641, 0.5357, 0.4639, 0.5357, 0.5346, 0.6063, 0.767, 0.8636, 0.767, 0.9558, 0.7615, 0.9558, 0.7615, 0.8636, 0.8442, 0.8766, 0.8442, 0.9472, 0.8388, 0.9472, 0.8388, 0.8766, 0.8442, 0.7061, 0.8442, 0.7767, 0.8388, 0.7767, 0.8388, 0.7061, 0.4562, 0.8918, 0.4562, 0.9917, 0.4508, 0.9917, 0.4508, 0.8918, 0.767, 0.7713, 0.767, 0.8636, 0.7615, 0.8636, 0.7615, 0.7713, 0.8442, 0.7767, 0.8442, 0.8766, 0.8388, 0.8766, 0.8388, 0.7767, 0.9762, 0.1006, 0.9762, 0.0007843, 0.9816, 0.0007843, 0.9816, 0.1006, 0.8507, 0.665, 0.8883, 0.665, 0.8839, 0.668, 0.855, 0.668, 0.8883, 0.665, 0.8883, 0.7502, 0.8839, 0.7472, 0.8839, 0.668, 0.8883, 0.7502, 0.8507, 0.7502, 0.855, 0.7472, 0.8839, 0.7472, 0.8507, 0.7502, 0.8507, 0.665, 0.855, 0.668, 0.855, 0.7472, 0.83, 0.0007844, 0.8676, 0.0007844, 0.8632, 0.004791, 0.8343, 0.004791, 0.8676, 0.0007844, 0.8676, 0.1122, 0.8632, 0.1082, 0.8632, 0.004791, 0.8676, 0.1122, 0.83, 0.1122, 0.8343, 0.1082, 0.8632, 0.1082, 0.83, 0.1122, 0.83, 0.0007844, 0.8343, 0.004791, 0.8343, 0.1082, 0.83, 0.1122, 0.8676, 0.1122, 0.8632, 0.1162, 0.8343, 0.1162, 0.8676, 0.1122, 0.8676, 0.2236, 0.8632, 0.2196, 0.8632, 0.1162, 0.8676, 0.2236, 0.83, 0.2236, 0.8343, 0.2196, 0.8632, 0.2196, 0.83, 0.2236, 0.83, 0.1122, 0.8343, 0.1162, 0.8343, 0.2196, 0.9067, 0.2067, 0.8691, 0.2067, 0.8735, 0.2023, 0.9024, 0.2023, 0.8691, 0.2067, 0.8691, 0.08606, 0.8735, 0.0904, 0.8735, 0.2023, 0.8691, 0.08606, 0.9067, 0.08606, 0.9024, 0.0904, 0.8735, 0.0904, 0.9067, 0.08606, 0.9067, 0.2067, 0.9024, 0.2023, 0.9024, 0.0904, 0.9067, 0.08606, 0.8691, 0.08606, 0.8735, 0.08299, 0.9024, 0.08299, 0.8691, 0.08606, 0.8691, 0.0007844, 0.8735, 0.003851, 0.8735, 0.08299, 0.8691, 0.0007844, 0.9067, 0.0007844, 0.9024, 0.003851, 0.8735, 0.003851, 0.9067, 0.0007844, 0.9067, 0.08606, 0.9024, 0.08299, 0.9024, 0.003851, 0.7349, 0.8919, 0.6973, 0.8919, 0.7017, 0.8876, 0.7306, 0.8876, 0.6973, 0.8919, 0.6973, 0.7713, 0.7017, 0.7757, 0.7017, 0.8876, 0.6973, 0.7713, 0.7349, 0.7713, 0.7306, 0.7757, 0.7017, 0.7757, 0.7349, 0.7713, 0.7349, 0.8919, 0.7306, 0.8876, 0.7306, 0.7757, 0.7279, 0.4387, 0.7279, 0.4763, 0.7248, 0.4719, 0.7248, 0.443, 0.7189, 0.524, 0.7189, 0.4387, 0.7233, 0.4418, 0.7233, 0.5209, 0.8883, 0.5444, 0.8507, 0.5444, 0.855, 0.5413, 0.8839, 0.5413, 0.8238, 0.1731, 0.8238, 0.2584, 0.8194, 0.2553, 0.8194, 0.1761, 0.8507, 0.5444, 0.8883, 0.5444, 0.8839, 0.5487, 0.855, 0.5487, 0.8883, 0.5444, 0.8883, 0.665, 0.8839, 0.6606, 0.8839, 0.5487, 0.8883, 0.665, 0.8507, 0.665, 0.855, 0.6606, 0.8839, 0.6606, 0.8507, 0.665, 0.8507, 0.5444, 0.855, 0.5487, 0.855, 0.6606, 0.855, 0.6736, 0.8839, 0.6736, 0.8839, 0.7528, 0.855, 0.7528, 0.8336, 0.9425, 0.8047, 0.9425, 0.8047, 0.8391, 0.8336, 0.8391, 0.02969, 0.9501, 0.0007844, 0.9501, 0.0007843, 0.8467, 0.02969, 0.8467, 0.5308, 0.8903, 0.5019, 0.8903, 0.5019, 0.7783, 0.5308, 0.7783, 0.2127, 0.9362, 0.1838, 0.9362, 0.1838, 0.8571, 0.2127, 0.8571, 0.5003, 0.8903, 0.4714, 0.8903, 0.4714, 0.7783, 0.5003, 0.7783, 0.1823, 0.9362, 0.1533, 0.9362, 0.1533, 0.8571, 0.1823, 0.8571, 0.4699, 0.8903, 0.441, 0.8903, 0.441, 0.7783, 0.4699, 0.7783, 0.4828, 0.8918, 0.4828, 0.9207, 0.4755, 0.9207, 0.4755, 0.8918, 0.1163, 0.9956, 0.1163, 0.8837, 0.1242, 0.8837, 0.1242, 0.9956, 0.9895, 0.6276, 0.9895, 0.7395, 0.9816, 0.7395, 0.9816, 0.6276, 0.9911, 0.1143, 0.9911, 0.2262, 0.9832, 0.2262, 0.9832, 0.1143, 0.9837, 0.8663, 0.9837, 0.7543, 0.9916, 0.7543, 0.9916, 0.8663, 0.4651, 0.8918, 0.4651, 0.9207, 0.4578, 0.9207, 0.4578, 0.8918, 0.474, 0.8918, 0.474, 0.9207, 0.4667, 0.9207, 0.4667, 0.8918, 0.5132, 0.8918, 0.5132, 0.9207, 0.5076, 0.9207, 0.5076, 0.8918, 0.9837, 0.9798, 0.9837, 0.8678, 0.9916, 0.8678, 0.9916, 0.9798, 0.9911, 0.0007843, 0.9911, 0.1127, 0.9832, 0.1127, 0.9832, 0.0007843, 0.1823, 0.9418, 0.1533, 0.9418, 0.1533, 0.9362, 0.1823, 0.9362, 0.7006, 0.2653, 0.7006, 0.2364, 0.7085, 0.2364, 0.7085, 0.2653, 0.4933, 0.9207, 0.4933, 0.8918, 0.4989, 0.8918, 0.4989, 0.9207, 0.9895, 0.5141, 0.9895, 0.6261, 0.9816, 0.6261, 0.9816, 0.5141, 0.2835, 0.9773, 0.2835, 0.8654, 0.2914, 0.8654, 0.2914, 0.9773, 0.99, 0.4942, 0.99, 0.3823, 0.9979, 0.3823, 0.9979, 0.4942, 0.9911, 0.7395, 0.9911, 0.6276, 0.999, 0.6276, 0.999, 0.7395, 0.4844, 0.9207, 0.4844, 0.8918, 0.4917, 0.8918, 0.4917, 0.9207, 0.8839, 0.5413, 0.855, 0.5413, 0.855, 0.5357, 0.8839, 0.5357, 0.718, 0.2364, 0.718, 0.2653, 0.7101, 0.2653, 0.7101, 0.2364, 0.1068, 0.9956, 0.1068, 0.8837, 0.1147, 0.8837, 0.1147, 0.9956, 0.999, 0.5141, 0.999, 0.6261, 0.9911, 0.6261, 0.9911, 0.5141, 0.6912, 0.2653, 0.6912, 0.2364, 0.6991, 0.2364, 0.6991, 0.2653, 0.855, 0.668, 0.8839, 0.668, 0.8839, 0.6736, 0.855, 0.6736, 0.2067, 0.2935, 0.2919, 0.3788, 0.279, 0.3841, 0.2013, 0.3064, 0.2919, 0.3788, 0.2919, 0.4994, 0.279, 0.494, 0.279, 0.3841, 0.2919, 0.4994, 0.2067, 0.5846, 0.2013, 0.5718, 0.279, 0.494, 0.2067, 0.5846, 0.08606, 0.5846, 0.0914, 0.5718, 0.2013, 0.5718, 0.08606, 0.5846, 0.0007844, 0.4994, 0.01367, 0.494, 0.0914, 0.5718, 0.0007844, 0.4994, 0.0007844, 0.3788, 0.01367, 0.3841, 0.01367, 0.494, 0.0007844, 0.3788, 0.08606, 0.2935, 0.0914, 0.3064, 0.01367, 0.3841, 0.08606, 0.2935, 0.2067, 0.2935, 0.2013, 0.3064, 0.0914, 0.3064, 0.87, 0.3373, 0.87, 0.4343, 0.8117, 0.4343, 0.8117, 0.3373, 0.7599, 0.7713, 0.7599, 0.8491, 0.7365, 0.8491, 0.7365, 0.7713, 0.895, 0.4564, 0.895, 0.5342, 0.8715, 0.5342, 0.8715, 0.4564, 0.9388, 0.1023, 0.9388, 0.0007844, 0.9623, 0.0007844, 0.9623, 0.1023, 0.7599, 0.8491, 0.7599, 0.959, 0.7365, 0.959, 0.7365, 0.8491, 0.1518, 0.8571, 0.1518, 0.967, 0.1283, 0.967, 0.1283, 0.8571, 0.895, 0.3465, 0.895, 0.4564, 0.8715, 0.4564, 0.8715, 0.3465, 0.895, 0.2688, 0.895, 0.3465, 0.8715, 0.3465, 0.8715, 0.2688, 0.3712, 0.5342, 0.2935, 0.4564, 0.3092, 0.4499, 0.3777, 0.5185, 0.2935, 0.4564, 0.2935, 0.3465, 0.3092, 0.353, 0.3092, 0.4499, 0.2935, 0.3465, 0.3712, 0.2688, 0.3777, 0.2844, 0.3092, 0.353, 0.3712, 0.2688, 0.4812, 0.2688, 0.4747, 0.2844, 0.3777, 0.2844, 0.4812, 0.2688, 0.5589, 0.3465, 0.5432, 0.353, 0.4747, 0.2844, 0.5589, 0.3465, 0.5589, 0.4564, 0.5432, 0.4499, 0.5432, 0.353, 0.5589, 0.4564, 0.4812, 0.5342, 0.4747, 0.5185, 0.5432, 0.4499, 0.4812, 0.5342, 0.3712, 0.5342, 0.3777, 0.5185, 0.4747, 0.5185, 0.1217, 0.7138, 0.1217, 0.7631, 0.08211, 0.7631, 0.08211, 0.7138, 0.2162, 0.8638, 0.2162, 0.7669, 0.2745, 0.7669, 0.2745, 0.8638, 0.7494, 0.06933, 0.7494, 0.1663, 0.6912, 0.1663, 0.6912, 0.06933, 0.7494, 0.0007844, 0.7494, 0.06933, 0.6912, 0.06933, 0.6912, 0.0007844, 0.2162, 0.7653, 0.2162, 0.6758, 0.2745, 0.6758, 0.2745, 0.7653, 0.87, 0.2688, 0.87, 0.3373, 0.8117, 0.3373, 0.8117, 0.2688, 0.7494, 0.1663, 0.7494, 0.2348, 0.6912, 0.2348, 0.6912, 0.1663, 0.2162, 0.6758, 0.2162, 0.5862, 0.2745, 0.5862, 0.2745, 0.6758, 0.5687, 0.5226, 0.5604, 0.5226, 0.5604, 0.4387, 0.5687, 0.4387, 0.979, 0.4395, 0.9682, 0.4395, 0.9682, 0.2688, 0.979, 0.2688, 0.5615, 0.0007844, 0.6162, 0.0007844, 0.6162, 0.2446, 0.5615, 0.2446, 0.5361, 0.7713, 0.6135, 0.7713, 0.6135, 0.8702, 0.5361, 0.8702, 0.7304, 0.4411, 0.7914, 0.4411, 0.7914, 0.525, 0.7304, 0.525, 0.7304, 0.2688, 0.8101, 0.2688, 0.8101, 0.4395, 0.7304, 0.4395, 0.9667, 0.5126, 0.9559, 0.5126, 0.9559, 0.2688, 0.9667, 0.2688, 0.4492, 0.9907, 0.441, 0.9907, 0.441, 0.8918, 0.4492, 0.8918, 0.7702, 0.6043, 0.7702, 0.7012, 0.7666, 0.6959, 0.7666, 0.6096, 0.7702, 0.7012, 0.7523, 0.6938, 0.7558, 0.6914, 0.7666, 0.6959, 0.7523, 0.6938, 0.7523, 0.6117, 0.7558, 0.614, 0.7558, 0.6914, 0.7523, 0.6117, 0.7702, 0.6043, 0.7666, 0.6096, 0.7558, 0.614, 0.7702, 0.7012, 0.7016, 0.7698, 0.7029, 0.7635, 0.7639, 0.7025, 0.7016, 0.7698, 0.6942, 0.7519, 0.6984, 0.7527, 0.7029, 0.7635, 0.6942, 0.7519, 0.7523, 0.6938, 0.7531, 0.698, 0.6984, 0.7527, 0.7523, 0.6938, 0.7702, 0.7012, 0.7639, 0.7025, 0.7531, 0.698, 0.7016, 0.7698, 0.6047, 0.7698, 0.61, 0.7662, 0.6963, 0.7662, 0.6047, 0.7698, 0.6121, 0.7519, 0.6144, 0.7554, 0.61, 0.7662, 0.6121, 0.7519, 0.6942, 0.7519, 0.6918, 0.7554, 0.6144, 0.7554, 0.6942, 0.7519, 0.7016, 0.7698, 0.6963, 0.7662, 0.6918, 0.7554, 0.6047, 0.7698, 0.5361, 0.7012, 0.5424, 0.7025, 0.6034, 0.7635, 0.5361, 0.7012, 0.554, 0.6938, 0.5532, 0.698, 0.5424, 0.7025, 0.554, 0.6938, 0.6121, 0.7519, 0.6079, 0.7527, 0.5532, 0.698, 0.6121, 0.7519, 0.6047, 0.7698, 0.6034, 0.7635, 0.6079, 0.7527, 0.5361, 0.7012, 0.5361, 0.6043, 0.5397, 0.6096, 0.5397, 0.6959, 0.5361, 0.6043, 0.554, 0.6117, 0.5504, 0.614, 0.5397, 0.6096, 0.554, 0.6117, 0.554, 0.6938, 0.5504, 0.6914, 0.5504, 0.614, 0.554, 0.6938, 0.5361, 0.7012, 0.5397, 0.6959, 0.5504, 0.6914, 0.5361, 0.6043, 0.6047, 0.5357, 0.6034, 0.542, 0.5424, 0.603, 0.6047, 0.5357, 0.6121, 0.5536, 0.6079, 0.5528, 0.6034, 0.542, 0.6121, 0.5536, 0.554, 0.6117, 0.5532, 0.6075, 0.6079, 0.5528, 0.554, 0.6117, 0.5361, 0.6043, 0.5424, 0.603, 0.5532, 0.6075, 0.6047, 0.5357, 0.7016, 0.5357, 0.6963, 0.5393, 0.61, 0.5393, 0.7016, 0.5357, 0.6942, 0.5536, 0.6918, 0.55, 0.6963, 0.5393, 0.6942, 0.5536, 0.6121, 0.5536, 0.6144, 0.55, 0.6918, 0.55, 0.6121, 0.5536, 0.6047, 0.5357, 0.61, 0.5393, 0.6144, 0.55, 0.7016, 0.5357, 0.7702, 0.6043, 0.7639, 0.603, 0.7029, 0.542, 0.7702, 0.6043, 0.7523, 0.6117, 0.7531, 0.6075, 0.7639, 0.603, 0.7523, 0.6117, 0.6942, 0.5536, 0.6984, 0.5528, 0.7531, 0.6075, 0.6942, 0.5536, 0.7016, 0.5357, 0.7029, 0.542, 0.6984, 0.5528, 0.8538, 0.4411, 0.8538, 0.5274, 0.843, 0.5229, 0.843, 0.4455, 0.09444, 0.97, 0.09444, 0.8837, 0.1052, 0.8881, 0.1052, 0.9655, 0.8553, 0.5274, 0.8553, 0.4411, 0.8661, 0.4455, 0.8661, 0.5229, 0.09287, 0.8837, 0.09287, 0.97, 0.08211, 0.9655, 0.08211, 0.8881, 0.5865, 0.9581, 0.5865, 0.8718, 0.5973, 0.8762, 0.5973, 0.9536, 0.5988, 0.9581, 0.5988, 0.8718, 0.6096, 0.8762, 0.6096, 0.9536, 0.5742, 0.9581, 0.5742, 0.8718, 0.5849, 0.8762, 0.5849, 0.9536, 0.5726, 0.8718, 0.5726, 0.9581, 0.5618, 0.9536, 0.5618, 0.8762, 0.9746, 0.1715, 0.9639, 0.1715, 0.9639, 0.0007844, 0.9746, 0.0007844, 0.9746, 0.257, 0.9639, 0.257, 0.9639, 0.1731, 0.9746, 0.1731, 0.03126, 0.9078, 0.03126, 0.8467, 0.0797, 0.8467, 0.0797, 0.9078, 0.751, 0.0007844, 0.8284, 0.0007844, 0.8284, 0.1715, 0.751, 0.1715, 0.6402, 0.5226, 0.5687, 0.5226, 0.5687, 0.4387, 0.6402, 0.4387, 0.8414, 0.4958, 0.8414, 0.5066, 0.793, 0.5066, 0.793, 0.4958, 0.9015, 0.7528, 0.8898, 0.7528, 0.8898, 0.7043, 0.9015, 0.7043, 0.08054, 0.8451, 0.0007843, 0.8451, 0.0007844, 0.7138, 0.08054, 0.7138, 0.2147, 0.755, 0.1283, 0.755, 0.1283, 0.5862, 0.2147, 0.5862, 0.8414, 0.4411, 0.8414, 0.4958, 0.793, 0.4958, 0.793, 0.4411, 0.7825, 0.8375, 0.7717, 0.8375, 0.7717, 0.7061, 0.7825, 0.7061, 0.9698, 0.9232, 0.9582, 0.9232, 0.9582, 0.7543, 0.9698, 0.7543, 0.9822, 0.8857, 0.9714, 0.8857, 0.9714, 0.7543, 0.9822, 0.7543, 0.98, 0.683, 0.9693, 0.683, 0.9693, 0.5141, 0.98, 0.5141, 0.3265, 0.9331, 0.3265, 0.8468, 0.3594, 0.8468, 0.3594, 0.9331, 0.8372, 0.8375, 0.7825, 0.8375, 0.7825, 0.7061, 0.8372, 0.7061, 0.8491, 0.7045, 0.7717, 0.7045, 0.7717, 0.5357, 0.8491, 0.5357, 0.9163, 0.2469, 0.9056, 0.2469, 0.9056, 0.214, 0.9163, 0.214, 0.9138, 0.7372, 0.9031, 0.7372, 0.9031, 0.7043, 0.9138, 0.7043, 0.2147, 0.8555, 0.1283, 0.8555, 0.1283, 0.7566, 0.2147, 0.7566, 0.6286, 0.0007844, 0.6896, 0.0007844, 0.6896, 0.2446, 0.6286, 0.2446, 0.2491, 0.8654, 0.2491, 0.9369, 0.2162, 0.9369, 0.2162, 0.8654, 0.5603, 0.9706, 0.5495, 0.9706, 0.5495, 0.8718, 0.5603, 0.8718, 0.6162, 0.0007844, 0.627, 0.0007844, 0.627, 0.2446, 0.6162, 0.2446, 0.7523, 0.6117, 0.7523, 0.6938, 0.7373, 0.6876, 0.7373, 0.6179, 0.7523, 0.6938, 0.6942, 0.7519, 0.688, 0.7369, 0.7373, 0.6876, 0.6942, 0.7519, 0.6121, 0.7519, 0.6183, 0.7369, 0.688, 0.7369, 0.6121, 0.7519, 0.554, 0.6938, 0.569, 0.6876, 0.6183, 0.7369, 0.554, 0.6938, 0.554, 0.6117, 0.569, 0.6179, 0.569, 0.6876, 0.554, 0.6117, 0.6121, 0.5536, 0.6183, 0.5686, 0.569, 0.6179, 0.6121, 0.5536, 0.6942, 0.5536, 0.688, 0.5686, 0.6183, 0.5686, 0.6942, 0.5536, 0.7523, 0.6117, 0.7373, 0.6179, 0.688, 0.5686, 0.8726, 0.2662, 0.8726, 0.214, 0.904, 0.214, 0.904, 0.2662, 0.6151, 0.9002, 0.6151, 0.8358, 0.6547, 0.8358, 0.6547, 0.9002, 0.6958, 0.7713, 0.6958, 0.8206, 0.6562, 0.8206, 0.6562, 0.7713, 0.1217, 0.8328, 0.1217, 0.8821, 0.08211, 0.8821, 0.08211, 0.8328, 0.6151, 0.8358, 0.6151, 0.7713, 0.6547, 0.7713, 0.6547, 0.8358, 0.6958, 0.8206, 0.6958, 0.8904, 0.6562, 0.8904, 0.6562, 0.8206, 0.4335, 0.8468, 0.4335, 0.9165, 0.394, 0.9165, 0.394, 0.8468, 0.1217, 0.7631, 0.1217, 0.8328, 0.08211, 0.8328, 0.08211, 0.7631, 0.6795, 0.2688, 0.7288, 0.3181, 0.7076, 0.3269, 0.6707, 0.29, 0.7288, 0.3181, 0.7288, 0.3878, 0.7076, 0.379, 0.7076, 0.3269, 0.7288, 0.3878, 0.6795, 0.4371, 0.6707, 0.4159, 0.7076, 0.379, 0.6795, 0.4371, 0.6098, 0.4371, 0.6185, 0.4159, 0.6707, 0.4159, 0.6098, 0.4371, 0.5604, 0.3878, 0.5816, 0.379, 0.6185, 0.4159, 0.5604, 0.3878, 0.5604, 0.3181, 0.5816, 0.3269, 0.5816, 0.379, 0.5604, 0.3181, 0.6098, 0.2688, 0.6185, 0.29, 0.5816, 0.3269, 0.6098, 0.2688, 0.6795, 0.2688, 0.6707, 0.29, 0.6185, 0.29, 0.8179, 0.1731, 0.8179, 0.1952, 0.751, 0.1952, 0.751, 0.1731, 0.3924, 0.8468, 0.3924, 0.8989, 0.3609, 0.8989, 0.3609, 0.8468, 0.3249, 0.8152, 0.3249, 0.8674, 0.2935, 0.8674, 0.2935, 0.8152, 0.3249, 0.7783, 0.3249, 0.8152, 0.2935, 0.8152, 0.2935, 0.7783, 0.7717, 0.9355, 0.7717, 0.8873, 0.8032, 0.8873, 0.8032, 0.9355, 0.3924, 0.8989, 0.3924, 0.9358, 0.3609, 0.9358, 0.3609, 0.8989, 0.3249, 0.8674, 0.3249, 0.9043, 0.2935, 0.9043, 0.2935, 0.8674, 0.7717, 0.8873, 0.7717, 0.8391, 0.8032, 0.8391, 0.8032, 0.8873, 0.03768, 0.5862, 0.08987, 0.5862, 0.07943, 0.6114, 0.04812, 0.6114, 0.08987, 0.5862, 0.1268, 0.6231, 0.1016, 0.6335, 0.07943, 0.6114, 0.1268, 0.6231, 0.1268, 0.6753, 0.1016, 0.6649, 0.1016, 0.6335, 0.1268, 0.6753, 0.08987, 0.7122, 0.07943, 0.687, 0.1016, 0.6649, 0.08987, 0.7122, 0.03768, 0.7122, 0.04812, 0.687, 0.07943, 0.687, 0.03768, 0.7122, 0.0007843, 0.6753, 0.02598, 0.6649, 0.04812, 0.687, 0.0007843, 0.6753, 0.0007843, 0.6231, 0.02598, 0.6335, 0.02598, 0.6649, 0.0007843, 0.6231, 0.03768, 0.5862, 0.04812, 0.6114, 0.02598, 0.6335, 0.8837, 0.7543, 0.8957, 0.7543, 0.8957, 0.9378, 0.8837, 0.9378, 0.3844, 0.8452, 0.3554, 0.8452, 0.3554, 0.7783, 0.3844, 0.7783, 0.4394, 0.8452, 0.4172, 0.8452, 0.4172, 0.7783, 0.4394, 0.7783, 0.8179, 0.2265, 0.8179, 0.2487, 0.751, 0.2487, 0.751, 0.2265, 0.3554, 0.8452, 0.3265, 0.8452, 0.3265, 0.7783, 0.3554, 0.7783, 0.4172, 0.8452, 0.3859, 0.8452, 0.3859, 0.7783, 0.4172, 0.7783, 0.282, 0.9323, 0.2507, 0.9323, 0.2507, 0.8654, 0.282, 0.8654, 0.8179, 0.1952, 0.8179, 0.2265, 0.751, 0.2265, 0.751, 0.1952, 0.7174, 0.4608, 0.7174, 0.4921, 0.7001, 0.485, 0.7001, 0.468, 0.7174, 0.4921, 0.6952, 0.5143, 0.6881, 0.497, 0.7001, 0.485, 0.6952, 0.5143, 0.6639, 0.5143, 0.6711, 0.497, 0.6881, 0.497, 0.6639, 0.5143, 0.6418, 0.4921, 0.6591, 0.485, 0.6711, 0.497, 0.6418, 0.4921, 0.6418, 0.4608, 0.6591, 0.468, 0.6591, 0.485, 0.6418, 0.4608, 0.6639, 0.4387, 0.6711, 0.456, 0.6591, 0.468, 0.6639, 0.4387, 0.6952, 0.4387, 0.6881, 0.456, 0.6711, 0.456, 0.6952, 0.4387, 0.7174, 0.4608, 0.7001, 0.468, 0.6881, 0.456, 0.9106, 0.6871, 0.9036, 0.6871, 0.9036, 0.2688, 0.9106, 0.2688, 0.8821, 0.9378, 0.8664, 0.9378, 0.8664, 0.7543, 0.8821, 0.7543, 0.9373, 0.1842, 0.9253, 0.1842, 0.9253, 0.0007844, 0.9373, 0.0007844, 0.9142, 0.7543, 0.9262, 0.7543, 0.9262, 0.9378, 0.9142, 0.9378, 0.8664, 0.9378, 0.8507, 0.9378, 0.8507, 0.7543, 0.8664, 0.7543, 0.9253, 0.1842, 0.9083, 0.1842, 0.9083, 0.0007844, 0.9253, 0.0007844, 0.9262, 0.7543, 0.9432, 0.7543, 0.9432, 0.9378, 0.9262, 0.9378, 0.8957, 0.7543, 0.9127, 0.7543, 0.9127, 0.9378, 0.8957, 0.9378, 0.871, 0.2372, 0.871, 0.2542, 0.8597, 0.2495, 0.8597, 0.2419, 0.871, 0.2542, 0.859, 0.2662, 0.8543, 0.2549, 0.8597, 0.2495, 0.859, 0.2662, 0.842, 0.2662, 0.8467, 0.2549, 0.8543, 0.2549, 0.842, 0.2662, 0.83, 0.2542, 0.8413, 0.2495, 0.8467, 0.2549, 0.83, 0.2542, 0.83, 0.2372, 0.8413, 0.2419, 0.8413, 0.2495, 0.83, 0.2372, 0.842, 0.2252, 0.8467, 0.2365, 0.8413, 0.2419, 0.842, 0.2252, 0.859, 0.2252, 0.8543, 0.2365, 0.8467, 0.2365, 0.859, 0.2252, 0.871, 0.2372, 0.8597, 0.2419, 0.8543, 0.2365, 0.5745, 0.2461, 0.5799, 0.2515, 0.5799, 0.2591, 0.5745, 0.2645, 0.5669, 0.2645, 0.5615, 0.2591, 0.5615, 0.2515, 0.5669, 0.2461, 0.9252, 0.6871, 0.9198, 0.6871, 0.9198, 0.2688, 0.9252, 0.2688, 0.9413, 0.2688, 0.9467, 0.2688, 0.9467, 0.6871, 0.9413, 0.6871, 0.9036, 0.6871, 0.8965, 0.6871, 0.8965, 0.2688, 0.9036, 0.2688, 0.9198, 0.6871, 0.9122, 0.6871, 0.9122, 0.2688, 0.9198, 0.2688, 0.9467, 0.2688, 0.9543, 0.2688, 0.9543, 0.6871, 0.9467, 0.6871, 0.9321, 0.2688, 0.9398, 0.2688, 0.9398, 0.6871, 0.9321, 0.6871, 0.9268, 0.2688, 0.9321, 0.2688, 0.9321, 0.6871, 0.9268, 0.6871])
me_cylinder_001.update()

# ---- objects
ob_bouncer_base = bpy.data.objects.new('bouncer-base', me_cylinder)
ob_face = bpy.data.objects.new('face', me_cylinder_002)
ob_glow = bpy.data.objects.new('glow', me_cylinder_003)
ob_bouncer_base_001 = bpy.data.objects.new('bouncer-base.001', me_cylinder_001)

# ---- transforms, parenting, visibility, modifiers, constraints
ob_bouncer_base.location = (0.0, 0.0, 0.0)
ob_face.location = (0.0, 0.0, 0.0)
ob_glow.location = (0.0, 0.0, 0.0)
ob_bouncer_base_001.location = (0.0, 0.0, 0.0)

# ---- collection membership
col_collection.objects.link(ob_bouncer_base)
col_collection.objects.link(ob_face)
col_collection.objects.link(ob_glow)
col_backup.objects.link(ob_bouncer_base_001)

# ---- scene / render settings (as saved in the file)
scene.frame_start = 1; scene.frame_end = 250; scene.frame_set(1)
scene.render.engine = 'BLENDER_EEVEE_NEXT'
scene.cycles.sampling_pattern = 'TABULATED_SOBOL'
scene.cycles.use_light_tree = False
scene.view_settings.view_transform = 'Filmic'
bpy.context.view_layer.update()

# ---- added for rendering (the .blend has no active camera and no usable light): camera, sun
cam_auto = bpy.data.cameras.new('AutoCamera')
cam_auto.lens = 50.0
cam_auto.sensor_width = 36.0
cam_auto.clip_end = 1000.0
ob_auto_camera = bpy.data.objects.new('AutoCamera', cam_auto)
scene.collection.objects.link(ob_auto_camera)
ob_auto_camera.location = (14.7566, -17.7079, 8.31985)
ob_auto_camera.rotation_euler = (1.09748, -7.21219e-08, 0.694738)
scene.camera = ob_auto_camera
light_auto_sun = bpy.data.lights.new('AutoSun', 'SUN')
light_auto_sun.energy = 3.0
light_auto_sun.angle = 0.0523599
ob_auto_sun = bpy.data.objects.new('AutoSun', light_auto_sun)
scene.collection.objects.link(ob_auto_sun)
ob_auto_sun.rotation_euler = (0.872665, 0.174533, 0.523599)
bpy.context.view_layer.update()
